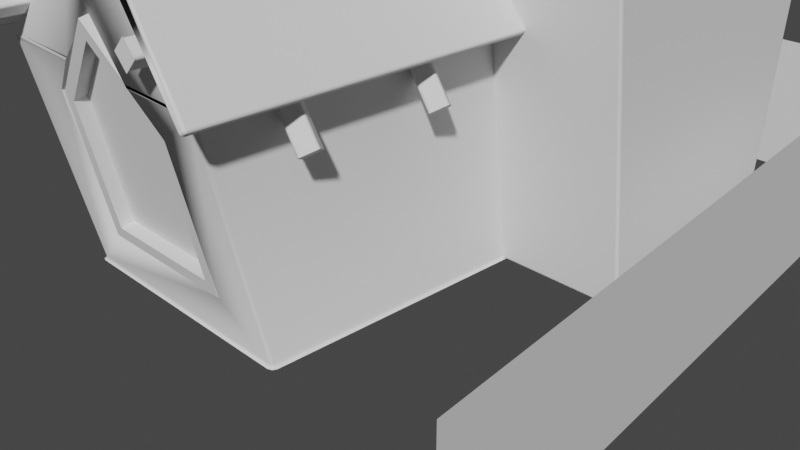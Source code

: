 # Source: halloween_spooky_house02.blend  (saved by Blender 3.1.7; exported with 4.5.12 LTS)
import bpy
from mathutils import Matrix  # noqa: F401  (used for matrix-valued properties, if any)

bpy.ops.wm.read_factory_settings(use_empty=True)
scene = bpy.context.scene
scene.name = 'Scene'

# ---- collections
col_collection = bpy.data.collections.new('Collection'); scene.collection.children.link(col_collection)

# ---- world
world_world = bpy.data.worlds.new('World'); scene.world = world_world
world_world.use_nodes = True; world_world.node_tree.nodes.clear()
_N = world_world.node_tree.nodes; _L = world_world.node_tree.links
n0 = _N.new('ShaderNodeOutputWorld'); n0.name = 'World Output'; n0.location = (300, 300)
n1 = _N.new('ShaderNodeBackground'); n1.name = 'Background'; n1.location = (10, 300)
n1.inputs[0].default_value = (0.05088, 0.05088, 0.05088, 1.0)
_L.new(n1.outputs[0], n0.inputs[0])
n0.is_active_output = True
world_world.color = (0.05088, 0.05088, 0.05088)
world_world.use_sun_shadow = False
world_world.sun_shadow_jitter_overblur = 0.0

# ---- cameras
cam_camera = bpy.data.cameras.new('Camera')
cam_camera.clip_end = 100.0
cam_camera.ortho_scale = 7.314

# ---- meshes
me_plane = bpy.data.meshes.new('Plane')
me_plane.from_pydata([(-1.283, -2.567, 0.03), (-1.313, -2.567, 0.0), (-1.253, -2.62, 0.0), (-1.253, -2.597, 0.02919), (-1.291, -2.567, 0.008787), (-1.279, -2.59, 0.008432), (-1.295, -2.605, 0.0), (-1.253, -2.601, 0.008548), (-1.274, -2.588, 0.02816), (1.253, -2.597, 0.02919), (1.253, -2.62, 0.0), (1.313, -2.567, 0.0), (1.283, -2.567, 0.03), (1.253, -2.601, 0.008548), (1.279, -2.59, 0.008432), (1.295, -2.605, 0.0), (1.291, -2.567, 0.008787), (1.274, -2.588, 0.02816), (-1.283, 2.567, 0.03), (-1.253, 2.597, 0.02919), (-1.253, 2.62, 0.0), (-1.313, 2.567, 0.0), (-1.274, 2.588, 0.02816), (-1.279, 2.59, 0.008432), (-1.253, 2.601, 0.008548), (-1.295, 2.605, 0.0), (-1.291, 2.567, 0.008787), (1.283, 2.567, 0.03), (1.313, 2.567, 0.0), (1.253, 2.62, 0.0), (1.253, 2.597, 0.02919), (1.291, 2.567, 0.008787), (1.279, 2.59, 0.008432), (1.295, 2.605, 0.0), (1.253, 2.601, 0.008548), (1.274, 2.588, 0.02816), (-1.283, -3.132, 2.279), (-1.283, -3.095, 2.249), (-1.253, -3.126, 2.249), (-1.283, -3.132, 2.279), (-1.283, -3.113, 2.264), (-1.278, -3.126, 2.268), (-1.274, -3.116, 2.248), (-1.268, -3.129, 2.264), (-1.283, -3.132, 2.279), (1.283, -3.132, 2.279), (1.253, -3.126, 2.249), (1.283, -3.095, 2.249), (1.283, -3.132, 2.279), (1.268, -3.129, 2.264), (1.278, -3.126, 2.268), (1.274, -3.116, 2.248), (1.283, -3.113, 2.264), (1.283, -3.132, 2.279), (-1.283, 3.132, 2.279), (-1.283, 3.132, 2.309), (-1.283, 3.169, 2.301), (-1.313, 3.139, 2.308), (-1.283, 3.132, 2.279), (-1.283, 3.132, 2.294), (-1.286, 3.138, 2.289), (-1.283, 3.159, 2.306), (-1.291, 3.148, 2.306), (-1.298, 3.136, 2.293), (-1.283, 3.132, 2.279), (1.283, 3.132, 2.279), (1.283, 3.095, 2.249), (1.253, 3.126, 2.249), (1.283, 3.132, 2.279), (1.283, 3.113, 2.264), (1.278, 3.126, 2.268), (1.274, 3.116, 2.248), (1.268, 3.129, 2.264), (1.283, 3.132, 2.279), (-1.283, -3.102, 2.279), (-1.283, -3.132, 2.279), (-1.283, -3.132, 2.279), (-1.225, -3.132, 2.309), (-1.265, -3.102, 2.303), (-1.283, -3.117, 2.279), (-1.274, -3.126, 2.286), (-1.283, -3.132, 2.279), (-1.254, -3.132, 2.294), (-1.25, -3.124, 2.31), (-1.274, -3.102, 2.291), (1.283, -3.132, 2.249), (1.324, -3.132, 2.271), (1.3, -3.162, 2.254), (1.283, -3.102, 2.279), (1.283, -3.132, 2.279), (1.283, -3.132, 2.279), (1.32, -3.132, 2.256), (1.289, -3.132, 2.272), (1.307, -3.141, 2.259), (1.291, -3.132, 2.266), (1.283, -3.117, 2.279), (1.283, -3.132, 2.279), (1.283, -3.132, 2.264), (-1.283, 3.102, 2.279), (-1.283, 3.132, 2.279), (-1.283, 3.132, 2.279), (-1.225, 3.132, 2.309), (-1.249, 3.162, 2.326), (-1.3, 3.102, 2.254), (-1.283, 3.117, 2.279), (-1.276, 3.13, 2.283), (-1.283, 3.132, 2.279), (-1.254, 3.132, 2.294), (-1.242, 3.141, 2.321), (-1.285, 3.145, 2.275), (-1.291, 3.102, 2.266), (1.283, 3.102, 2.279), (1.3, 3.102, 2.254), (1.249, 3.162, 2.326), (1.225, 3.132, 2.309), (1.283, 3.132, 2.279), (1.283, 3.132, 2.279), (1.291, 3.102, 2.266), (1.276, 3.13, 2.283), (1.285, 3.145, 2.275), (1.242, 3.141, 2.321), (1.254, 3.132, 2.294), (1.283, 3.132, 2.279), (1.283, 3.117, 2.279), (-0.01729, -3.102, 4.073), (0.0, -3.132, 4.046), (0.01729, -3.102, 4.073), (-0.01222, -3.124, 4.064), (-9.313e-10, -3.12, 4.076), (0.01222, -3.124, 4.064), (-1.863e-09, -3.102, 4.084), (-0.01729, 3.102, 4.073), (0.01729, 3.102, 4.073), (0.04181, 3.132, 4.09), (-0.04181, 3.132, 4.09), (9.313e-10, 3.102, 4.083), (8.303e-10, 3.124, 4.09), (0.02447, 3.124, 4.078), (0.0, 3.132, 4.115), (-0.02447, 3.124, 4.078), (-1.174, 2.475, 0.1461), (-1.204, 2.475, 0.1161), (-1.144, 2.529, 0.1161), (-1.144, 2.505, 0.1453), (-1.183, 2.475, 0.1249), (-1.171, 2.498, 0.1245), (-1.187, 2.513, 0.1161), (-1.144, 2.509, 0.1247), (-1.165, 2.496, 0.1444), (-1.174, -2.535, 0.1388), (-1.174, -2.469, 0.08609), (-1.144, -2.469, 0.1161), (-1.144, -2.505, 0.1453), (-1.174, -2.51, 0.1015), (-1.165, -2.497, 0.1187), (-1.165, -2.469, 0.1073), (-1.144, -2.492, 0.1247), (-1.165, -2.514, 0.1435), (1.144, -2.505, 0.1453), (1.144, -2.469, 0.1161), (1.174, -2.469, 0.08609), (1.174, -2.535, 0.1388), (1.144, -2.492, 0.1247), (1.165, -2.497, 0.1187), (1.165, -2.469, 0.1073), (1.174, -2.51, 0.1015), (1.165, -2.514, 0.1435), (1.174, 2.475, 0.1461), (1.144, 2.505, 0.1453), (1.144, 2.529, 0.1161), (1.204, 2.475, 0.1161), (1.165, 2.496, 0.1444), (1.171, 2.498, 0.1245), (1.144, 2.509, 0.1247), (1.187, 2.513, 0.1161), (1.183, 2.475, 0.1249), (-1.193, 2.953, 2.303), (-1.164, 2.959, 2.281), (-1.134, 2.99, 2.282), (-1.134, 3.021, 2.328), (-1.216, 3.003, 2.315), (-1.172, 2.956, 2.3), (-1.166, 2.99, 2.306), (-1.155, 2.981, 2.28), (-1.134, 3.002, 2.307), (-1.173, 3.016, 2.324), (-1.204, 2.979, 2.306), (-1.18, -3.022, 2.306), (-1.135, -3.034, 2.319), (-1.164, -3.034, 2.341), (-1.134, -2.99, 2.282), (-1.157, -2.972, 2.294), (-1.148, -3.033, 2.315), (-1.158, -3.006, 2.31), (-1.155, -3.034, 2.322), (-1.155, -3.006, 2.313), (-1.145, -2.987, 2.297), (-1.169, -2.996, 2.304), (1.157, -2.972, 2.294), (1.134, -2.99, 2.282), (1.164, -3.019, 2.275), (1.164, -3.04, 2.341), (1.135, -3.04, 2.319), (1.145, -2.987, 2.297), (1.157, -3.007, 2.307), (1.155, -2.999, 2.28), (1.164, -3.032, 2.322), (1.155, -3.04, 2.322), (1.146, -3.005, 2.31), (1.193, 2.953, 2.303), (1.216, 3.003, 2.315), (1.134, 3.021, 2.328), (1.134, 2.99, 2.282), (1.164, 2.959, 2.281), (1.204, 2.979, 2.306), (1.166, 2.99, 2.306), (1.173, 3.016, 2.324), (1.134, 3.002, 2.307), (1.155, 2.981, 2.28), (1.172, 2.956, 2.3), (-1.283, 2.949, 2.279), (-1.254, 2.929, 2.287), (-1.277, 2.979, 2.299), (-1.225, 2.924, 2.262), (-1.225, 2.949, 2.309), (-1.265, 2.979, 2.303), (-1.268, 2.939, 2.283), (-1.27, 2.95, 2.284), (-1.265, 2.955, 2.289), (-1.318, 2.942, 2.274), (-1.225, 2.942, 2.283), (-1.25, 2.958, 2.31), (-1.274, 2.964, 2.291), (-1.283, -2.949, 2.279), (-1.265, -2.979, 2.303), (-1.29, -2.949, 2.32), (-1.413, -2.949, 2.249), (-1.413, -2.924, 2.262), (-1.254, -2.929, 2.287), (-1.274, -2.964, 2.291), (-1.303, -2.948, 2.281), (-1.272, -2.958, 2.308), (-1.347, -2.949, 2.27), (-1.413, -2.942, 2.265), (-1.333, -2.928, 2.27), (-1.268, -2.939, 2.283), (1.225, -2.949, 2.309), (1.152, -2.974, 2.296), (1.175, -3.024, 2.308), (1.311, -2.949, 2.271), (1.283, -2.949, 2.279), (1.3, -2.919, 2.254), (1.188, -2.956, 2.292), (1.261, -2.955, 2.282), (1.164, -2.998, 2.305), (1.272, -2.979, 2.282), (1.297, -2.949, 2.275), (1.291, -2.934, 2.266), (1.267, -2.94, 2.285), (1.283, 2.949, 2.279), (1.265, 2.979, 2.303), (1.225, 2.949, 2.309), (1.225, 2.924, 2.262), (1.277, 2.979, 2.299), (1.254, 2.929, 2.287), (1.274, 2.964, 2.291), (1.27, 2.95, 2.284), (1.25, 2.958, 2.31), (1.225, 2.942, 2.283), (1.318, 2.942, 2.274), (1.265, 2.955, 2.289), (1.268, 2.939, 2.283), (-0.01729, -2.979, 4.073), (0.01729, -2.979, 4.073), (0.04181, -2.949, 4.09), (-0.04181, -2.949, 4.09), (9.313e-10, -2.979, 4.083), (6.68e-09, -2.958, 4.09), (0.02447, -2.958, 4.078), (0.0, -2.949, 4.115), (-0.02447, -2.958, 4.078), (-0.01729, 2.979, 4.073), (0.0, 2.949, 4.046), (0.01729, 2.979, 4.073), (-0.01222, 2.958, 4.064), (-9.313e-10, 2.962, 4.076), (0.01222, 2.958, 4.064), (-1.863e-09, 2.979, 4.084)], [], [(12, 27, 66, 47), (68, 115, 100, 58), (30, 19, 57, 67), (3, 9, 46, 38), (54, 99, 75, 36), (1, 6, 2, 10, 15, 11, 28, 33, 29, 20, 25, 21), (39, 76, 90, 45), (74, 233, 220, 98), (48, 89, 116, 65), (102, 109, 103, 225, 281, 131), (124, 272, 234, 78), (152, 158, 199, 190), (261, 282, 224), (176, 221, 238, 187, 192, 188), (168, 212, 178, 143), (151, 141, 146, 142, 169, 174, 170, 159), (160, 165, 161, 200, 206, 201, 213, 167), (210, 216, 211, 179, 185, 180, 222, 229, 223, 262, 269, 263), (191, 198, 247, 237), (202, 248, 255, 249, 264, 209), (235, 242, 236, 246, 274, 279, 275), (140, 177, 189, 149, 153, 150), (111, 88, 250, 259), (87, 251, 273, 126), (114, 133, 138, 134, 101), (77, 85, 91, 86, 125), (132, 283, 260, 112, 119, 113), (0, 4, 5, 8), (1, 6, 5, 4), (2, 7, 5, 6), (3, 8, 5, 7), (9, 13, 14, 17), (10, 15, 14, 13), (11, 16, 14, 15), (12, 17, 14, 16), (18, 22, 23, 26), (19, 24, 23, 22), (20, 25, 23, 24), (21, 26, 23, 25), (27, 31, 32, 35), (28, 33, 32, 31), (29, 34, 32, 33), (30, 35, 32, 34), (36, 40, 41, 44), (37, 42, 41, 40), (38, 43, 41, 42), (39, 44, 41, 43), (45, 49, 50, 53), (46, 51, 50, 49), (47, 52, 50, 51), (48, 53, 50, 52), (54, 59, 60, 64), (55, 61, 60, 59), (56, 62, 60, 61), (57, 63, 60, 62), (58, 64, 60, 63), (65, 69, 70, 73), (66, 71, 70, 69), (67, 72, 70, 71), (68, 73, 70, 72), (74, 79, 80, 84), (75, 81, 80, 79), (76, 82, 80, 81), (77, 83, 80, 82), (78, 84, 80, 83), (85, 91, 92, 97), (86, 93, 92, 91), (87, 94, 92, 93), (88, 95, 92, 94), (89, 96, 92, 95), (90, 97, 92, 96), (98, 104, 105, 110), (99, 106, 105, 104), (100, 107, 105, 106), (101, 108, 105, 107), (102, 109, 105, 108), (103, 110, 105, 109), (111, 117, 118, 123), (112, 119, 118, 117), (113, 120, 118, 119), (114, 121, 118, 120), (115, 122, 118, 121), (116, 123, 118, 122), (124, 127, 128, 130), (125, 129, 128, 127), (126, 130, 128, 129), (131, 135, 136, 139), (132, 137, 136, 135), (133, 138, 136, 137), (134, 139, 136, 138), (140, 144, 145, 148), (141, 146, 145, 144), (142, 147, 145, 146), (143, 148, 145, 147), (149, 153, 154, 157), (150, 155, 154, 153), (151, 156, 154, 155), (152, 157, 154, 156), (158, 162, 163, 166), (159, 164, 163, 162), (160, 165, 163, 164), (161, 166, 163, 165), (167, 171, 172, 175), (168, 173, 172, 171), (169, 174, 172, 173), (170, 175, 172, 174), (176, 181, 182, 186), (177, 183, 182, 181), (178, 184, 182, 183), (179, 185, 182, 184), (180, 186, 182, 185), (187, 192, 193, 197), (188, 194, 193, 192), (189, 195, 193, 194), (190, 196, 193, 195), (191, 197, 193, 196), (198, 203, 204, 208), (199, 205, 204, 203), (200, 206, 204, 205), (201, 207, 204, 206), (202, 208, 204, 207), (209, 214, 215, 219), (210, 216, 215, 214), (211, 217, 215, 216), (212, 218, 215, 217), (213, 219, 215, 218), (220, 226, 227, 232), (221, 228, 227, 226), (222, 229, 227, 228), (223, 230, 227, 229), (224, 231, 227, 230), (225, 232, 227, 231), (233, 239, 240, 245), (234, 241, 240, 239), (235, 242, 240, 241), (236, 243, 240, 242), (237, 244, 240, 243), (238, 245, 240, 244), (246, 252, 253, 258), (247, 254, 253, 252), (248, 255, 253, 254), (249, 256, 253, 255), (250, 257, 253, 256), (251, 258, 253, 257), (259, 265, 266, 271), (260, 267, 266, 265), (261, 268, 266, 267), (262, 269, 266, 268), (263, 270, 266, 269), (264, 271, 266, 270), (272, 276, 277, 280), (273, 278, 277, 276), (274, 279, 277, 278), (275, 280, 277, 279), (281, 284, 285, 287), (282, 286, 285, 284), (283, 287, 285, 286), (21, 1, 4, 26), (26, 4, 0, 18), (2, 10, 13, 7), (7, 13, 9, 3), (11, 28, 31, 16), (16, 31, 27, 12), (29, 20, 24, 34), (34, 24, 19, 30), (54, 37, 40, 59), (59, 40, 36, 55), (38, 46, 49, 43), (43, 49, 45, 39), (47, 66, 69, 52), (52, 69, 65, 48), (67, 58, 63, 72), (72, 63, 57, 68), (30, 67, 71, 35), (35, 71, 66, 27), (46, 9, 17, 51), (51, 17, 12, 47), (3, 38, 42, 8), (8, 42, 37, 0), (56, 19, 22, 62), (62, 22, 18, 57), (98, 75, 79, 104), (104, 79, 74, 99), (76, 85, 97, 82), (82, 97, 90, 77), (88, 111, 123, 95), (95, 123, 116, 89), (114, 101, 107, 121), (121, 107, 100, 115), (68, 116, 122, 73), (73, 122, 115, 65), (89, 45, 53, 96), (96, 53, 48, 90), (39, 76, 81, 44), (44, 81, 75, 36), (99, 54, 64, 106), (106, 64, 58, 100), (77, 125, 127, 83), (83, 127, 124, 78), (134, 102, 108, 139), (139, 108, 101, 131), (132, 114, 120, 137), (137, 120, 113, 133), (86, 126, 129, 93), (93, 129, 125, 87), (140, 151, 155, 144), (144, 155, 150, 141), (151, 159, 162, 156), (156, 162, 158, 152), (159, 167, 175, 164), (164, 175, 170, 160), (168, 143, 147, 173), (173, 147, 142, 169), (176, 189, 194, 181), (181, 194, 188, 177), (190, 199, 203, 196), (196, 203, 198, 191), (201, 209, 219, 207), (207, 219, 213, 202), (211, 179, 184, 217), (217, 184, 178, 212), (167, 213, 218, 171), (171, 218, 212, 168), (199, 158, 166, 205), (205, 166, 161, 200), (152, 190, 195, 157), (157, 195, 189, 149), (177, 140, 148, 183), (183, 148, 143, 178), (220, 233, 245, 226), (226, 245, 238, 221), (236, 247, 252, 243), (243, 252, 246, 237), (249, 259, 271, 256), (256, 271, 264, 250), (261, 224, 230, 268), (268, 230, 223, 262), (209, 264, 270, 214), (214, 270, 263, 210), (247, 198, 208, 254), (254, 208, 202, 248), (191, 238, 244, 197), (197, 244, 237, 187), (221, 176, 186, 228), (228, 186, 180, 222), (234, 272, 280, 241), (241, 280, 275, 235), (281, 225, 231, 284), (284, 231, 224, 282), (282, 261, 267, 286), (286, 267, 260, 283), (251, 274, 278, 258), (258, 278, 273, 246), (111, 260, 265, 117), (117, 265, 259, 112), (283, 132, 135, 287), (287, 135, 131, 281), (78, 234, 239, 84), (84, 239, 233, 74), (272, 124, 130, 276), (276, 130, 126, 273), (87, 251, 257, 94), (94, 257, 250, 88), (103, 220, 232, 110), (110, 232, 225, 98), (18, 0, 37, 55, 61, 56)])
me_plane.polygons.foreach_set('use_smooth', [True] * 266)
_uv = me_plane.uv_layers.new(name='UVMap')
_uv.uv.foreach_set('vector', [1.0, 0.005615, 1.0, 0.9944, 1.0, 0.9949, 1.0, 0.005093, 1.0, 1.0, 1.0, 1.0, 0.0, 1.0, 0.0, 1.0, 0.9883, 1.0, 0.0117, 1.0, -0.0117, 1.0, 0.9883, 1.0, 0.0117, 0.0, 0.9883, 0.0, 0.9883, 0.0, 0.0117, 0.0, 0.0, 1.0, 0.0, 1.0, 0.0, 0.0, 0.0, 0.0, -0.0117, 0.004575, -0.004875, -0.002734, 0.0117, -0.00579, 0.9883, -0.00579, 1.005, -0.002734, 1.012, 0.004575, 1.012, 0.9954, 1.005, 1.003, 0.9883, 1.006, 0.0117, 1.006, -0.004875, 1.003, -0.0117, 0.9954, 0.0, 0.0, 0.0, 0.0, 1.0, 0.0, 1.0, 0.0, 0.0, 0.004789, 0.0, 0.02926, 0.0, 0.9707, 0.0, 0.9952, 1.0, 0.0, 1.0, 0.0, 1.0, 1.0, 1.0, 1.0, 0.026, 1.0, -0.002093, 1.0, -0.01348, 1.0, 0.01348, 1.0, 0.9865, 1.0, 0.9865, 1.0, 0.0, 0.0, 0.0, 0.0, 0.0, 0.0, 0.0, 0.0, 0.0128, 0.0, 0.9872, 0.0, 0.9871, 0.0, 0.01287, 0.0, 0.9857, 1.0, 0.9857, 1.0, 0.0308, 1.0, 0.0, 0.9946, 0.0, 0.9946, 0.0, 0.005408, 0.0, -0.005419, 0.0, -0.005186, 0.0, -0.004505, 0.9872, 1.0, 0.9871, 1.0, 0.01287, 1.0, 0.0128, 1.0, 0.01277, 0.006003, -0.01277, 0.9952, -0.005307, 1.003, 0.01283, 1.006, 0.9872, 1.006, 1.005, 1.003, 1.013, 0.9952, 0.9872, 0.006003, 1.0, 0.005357, 1.0, -0.002309, 1.0, -0.005452, 1.0, -0.005593, 1.0, -0.00645, 1.0, -0.007689, 1.0, 0.9947, 1.0, 0.9942, 1.027, 1.0, 1.022, 1.0, 1.01, 1.0, -0.01014, 1.0, -0.02203, 1.0, -0.0268, 1.0, -0.02708, 1.0, -0.008676, 1.0, 0.04608, 1.0, 0.9539, 1.0, 1.009, 1.0, 1.027, 1.0, 0.02719, 0.0, 0.9728, 0.0, 0.9727, 0.0, -0.03404, 0.0, 1.0, -0.005551, 1.0, -0.005427, 1.0, -0.004359, 1.0, -0.001846, 1.0, 0.9946, 1.0, 0.9946, -0.01431, 0.0, -0.02268, 0.0, -0.04281, 0.0, 0.9692, 0.0, 0.01829, 0.0, -0.004763, 0.0, -0.01431, 0.0, 0.0, 0.9942, 0.0, 0.9947, 0.0, -0.00652, 0.0, -0.005452, 0.0, -0.002309, 0.0, 0.005357, 1.0, 1.0, 1.0, 0.004789, 1.0, 0.02926, 1.0, 1.0, 1.013, 0.0, 1.013, 0.0, 0.01348, 0.0, 0.01348, 0.0, 0.9857, 1.0, 1.014, 1.0, 1.005, 1.0, 0.9817, 1.0, 0.0308, 1.0, 0.01431, 0.0, 1.008, 0.0, 1.021, 0.0, 1.018, 0.0, 0.01431, 0.0, 1.0, 1.0, 1.0, 1.0, 1.0, 1.0, 1.0, 1.0, 1.0, 1.0, 1.0, 1.0, 0.0, 0.005615, 0.0, 0.004575, 0.0, 0.0001164, 0.0, 0.0, 0.0, 0.004575, 0.0, -0.002333, 0.0, 0.0001164, 0.0, 0.004575, 0.0117, -0.00579, 0.0117, 0.0, 0.001399, 0.0, -0.004875, -0.002734, 0.0117, 0.0, 0.0, 0.0, 0.0, 0.0, 0.0117, 0.0, 0.9883, 0.0, 0.9883, 0.0, 0.9986, 0.0, 1.0, 0.0, 0.9883, 0.0, 1.005, 0.0, 0.9986, 0.0, 0.9883, 0.0, 1.012, 0.004575, 1.0, 0.004575, 1.0, 0.0001164, 1.005, -0.002734, 1.0, 0.005615, 1.0, 0.0, 1.0, 0.0, 1.0, 0.004575, 0.0, 0.9944, 0.0, 1.0, 0.0, 1.0, 0.0, 0.9954, 0.0117, 1.0, 0.0117, 1.0, 0.001399, 1.0, 0.0, 1.0, 0.0117, 1.0, -0.004875, 1.0, 0.001399, 1.0, 0.0117, 1.0, -0.0117, 0.9954, 0.0, 0.9954, 0.0, 0.9999, -0.004875, 1.003, 1.0, 0.9944, 1.0, 0.9954, 1.0, 0.9999, 1.0, 1.0, 1.0, 0.9954, 1.0, 1.002, 1.0, 0.9999, 1.0, 0.9954, 0.9883, 1.006, 0.9883, 1.0, 0.9986, 1.0, 1.005, 1.003, 0.9883, 1.0, 1.0, 1.0, 1.0, 1.0, 0.9883, 1.0, 0.0, 0.0, 0.0, 0.003031, 0.0, 0.001108, 0.0, 0.0, 0.0, 0.005093, 0.0, 0.0, 0.0, 0.0, 0.0, 0.003031, 0.0117, 0.0, 0.005848, 0.0, 0.001702, 0.0, 0.0, 0.0, 0.0, 0.0, 0.0, 0.0, 0.0, 0.0, 0.005848, 0.0, 1.0, 0.0, 0.9942, 0.0, 0.9983, 0.0, 1.0, 0.0, 0.9883, 0.0, 1.0, 0.0, 1.0, 0.0, 0.9942, 0.0, 1.0, 0.005093, 1.0, 0.003031, 1.0, 0.001108, 1.0, 0.0, 1.0, 0.0, 1.0, 0.0, 1.0, 0.0, 1.0, 0.003031, 0.0, 1.0, 0.0, 1.0, 0.0, 1.0, 0.0, 1.0, 0.0, 0.0, 0.0, 0.0, 0.0, 1.0, 0.0, 1.0, 0.0, 1.006, 0.0, 1.0, 0.0, 1.0, 0.0, 1.004, -0.0117, 1.0, 0.0, 1.0, 0.0, 1.0, 0.0, 1.0, 0.0, 1.0, 0.0, 1.0, 0.0, 1.0, 0.0, 1.0, 1.0, 1.0, 1.0, 0.997, 1.0, 0.9989, 1.0, 1.0, 1.0, 0.9949, 1.0, 1.0, 1.0, 1.0, 1.0, 0.997, 0.9883, 1.0, 0.9942, 1.0, 0.9983, 1.0, 1.0, 1.0, 1.0, 1.0, 1.0, 1.0, 1.0, 1.0, 0.9942, 1.0, 0.0, 0.004789, 0.0, 0.002394, 0.0, 0.001112, 0.0, 0.004789, 0.0, 0.0, 0.0, 0.0, 0.0, 0.0, 0.0, 0.002394, 0.0, 0.0, 0.01128, 0.0, 0.003486, 0.0, 0.0, 0.0, 0.01431, 0.0, 0.0, 0.0, 0.0, 0.0, 0.01128, 0.0, 0.0, 0.0, 0.0, 0.0, 0.0, 0.0, 0.0, 0.0, 0.0, 0.0, 0.0, 0.0, 1.0, 0.0, 1.0, 0.0, 1.018, 0.0, 1.0, 0.0, 1.0, 0.0, 1.021, 0.0, 1.013, 0.0, 1.0, 0.0, 1.0, 0.0, 1.0, 0.0, 1.0, 0.004789, 1.0, 0.002394, 1.0, 5.239e-05, 1.0, 0.0, 1.0, 0.0, 1.0, 0.0, 1.0, 0.0, 1.0, 0.002394, 1.0, 0.0, 1.0, 0.0, 1.0, 0.0, 1.0, 0.0, 0.0, 0.9952, 0.0, 0.9976, 0.0, 0.9996, 0.0, 0.9952, 0.0, 1.0, 0.0, 1.0, 0.0, 1.0, 0.0, 0.9976, 0.0, 1.0, 0.01128, 1.0, 0.002421, 1.0, 0.0, 1.0, 0.0308, 1.0, 0.026, 1.0, 0.003232, 1.0, 0.01128, 1.0, 0.026, 1.0, -0.002093, 1.0, 0.003232, 1.0, 0.026, 1.0, -0.01348, 1.0, 0.0, 1.0, 0.0, 1.0, -0.002093, 1.0, 1.0, 1.0, 1.0, 1.0, 1.0, 1.0, 1.0, 1.0, 1.0, 4.337e+05, 2.0, 5.792e+05, 1.0, 1.0, 1.0, 1.0, 1.0, 1.0, 1.0, 1.0, 1.0, 1.0, 1.0, 1.0, 0.9857, 1.0, 0.9887, 1.0, 0.9976, 1.0, 1.0, 1.0, 1.0, 1.0, 1.0, 1.0, 1.0, 1.0, 0.9887, 1.0, 1.0, 1.0, 1.0, 0.9976, 1.0, 0.9996, 1.0, 1.0, 0.0, 0.0, 0.0, 0.0, 0.002615, 0.0, 0.0, 0.0, 0.01431, 0.0, 0.01536, 0.0, 0.002615, 0.0, 0.0, 0.0, 0.01348, 0.0, 0.0, 0.0, 0.002615, 0.0, 0.01536, 0.0, 0.9865, 1.0, 1.0, 1.0, 1.0, 1.0, 0.9865, 1.0, 1.0, 1.0, 1.0, 1.0, 1.0, 1.0, 1.0, 1.0, 1.0, 1.0, 1.0, 1.0, 1.0, 1.0, 1.0, 1.0, 0.9817, 1.0, 0.9865, 1.0, 0.9973, 1.0, 1.005, 1.0, 0.0, 0.9942, 0.0, 0.9952, 0.0, 0.9999, 0.0, 1.0, 0.0, 0.9952, 0.0, 1.002, 0.0, 0.9999, 0.0, 0.9952, 0.01283, 1.006, 0.01283, 1.0, 0.001556, 1.0, -0.005307, 1.003, 0.0128, 1.0, 0.0, 1.0, 0.0, 1.0, 0.01283, 1.0, -1.361e-05, 0.0, -3.334e-05, 0.0, 0.0, 0.0, 0.0, 0.0, 0.0, 0.005357, 0.0, 0.006003, 0.0, 0.0004108, 0.0, -0.002309, 0.01277, 0.006003, 0.0128, 0.0, 0.003724, 0.0, 0.0, 0.006003, 0.0128, 0.0, 0.0, 0.0, 0.0, 0.0, 0.0128, 0.0, 0.9872, 0.0, 0.9872, 0.0, 0.9963, 0.0, 1.0, 0.0, 0.9872, 0.006003, 1.0, 0.006003, 1.0, 0.0004108, 0.9872, 0.0, 1.0, 0.006003, 1.0, -0.002333, 1.0, 0.0004108, 1.0, 0.006003, 1.0, -0.005452, 1.0, 0.0, 1.0, 0.0, 1.0, -0.002309, 1.0, 0.9942, 1.0, 1.0, 1.0, 1.0, 1.0, 0.9952, 0.9872, 1.0, 0.9872, 1.0, 0.9984, 1.0, 1.0, 1.0, 0.9872, 1.0, 1.005, 1.0, 0.9984, 1.0, 0.9872, 1.0, 1.013, 0.9952, 1.0, 0.9952, 1.0, 0.9999, 1.005, 1.003, 0.0, 0.9946, 0.0, 0.9932, 0.0, 0.9989, 0.0, 1.0, 0.0, 0.9947, 0.0, 1.0, 0.0, 1.0, 0.0, 0.9932, 0.01287, 1.0, 0.01283, 1.0, 0.0, 1.0, 0.0, 1.0, 0.01282, 1.0, -0.004038, 1.0, 0.0, 1.0, 0.01283, 1.0, -0.0268, 1.0, 0.0, 1.0, 0.0, 1.0, -0.02203, 1.0, -0.02108, 0.0, -0.01831, 0.0, 0.0, 0.0, 0.0, 0.0, 0.0, -0.004505, 0.0, 0.0, 0.0, 0.0, 0.0, -0.005186, 0.0, -0.00652, 0.0, 0.0, 0.0, 0.0, 0.0, 0.0, 0.01287, 0.0, 0.007891, 0.0, 0.002516, 0.0, 0.0, 0.0, 0.02719, 0.0, 0.0, 0.0, 0.0, 0.0, 0.007891, 0.0, 0.9728, 0.0, 0.9921, 0.0, 0.9969, 0.0, 1.0, 0.0, 0.9871, 0.0, 1.0, 0.0, 1.0, 0.0, 0.9921, 0.0, 1.0, 0.0, 1.0, 0.0, 1.0, 0.0, 1.0, 0.0, 1.0, -0.007689, 1.0, 0.0, 1.0, 0.0, 1.0, -0.00645, 1.0, -0.005551, 1.0, 0.0, 1.0, 0.0, 1.0, 0.0, 1.0, 0.9946, 1.0, 1.0, 1.0, 1.0, 1.0, 0.9932, 1.0, 1.004, 1.0, 1.004, 1.0, 1.0, 1.0, 1.0, 1.01, 1.0, 0.9872, 1.0, 1.0, 1.0, 1.022, 1.0, 0.9871, 1.0, 1.0, 1.0, 1.0, 1.0, 0.9872, 1.0, 1.0, 0.9947, 1.0, 0.9932, 1.0, 0.9989, 1.0, 1.0, 0.0, 0.9707, 0.0, 0.9691, 0.0, 0.9707, 0.0, 0.9731, 0.0, 0.9946, 0.0, 1.0, 0.0, 1.0, 0.0, 0.9983, 0.0, 1.004, 0.0, 1.001, 0.0, 1.0, 0.0, 1.0, 0.04608, 1.0, 0.02256, 1.0, 0.004727, 1.0, -0.008676, 1.0, 0.0308, 1.0, 0.01974, 1.0, 0.005231, 1.0, 0.02256, 1.0, 0.01348, 1.0, 0.0, 1.0, 0.0, 1.0, 0.01974, 1.0, 0.0, 0.02926, 0.0, 0.02687, 0.0, 0.02926, 0.0, 0.03091, 0.0, 0.0, 0.0, 0.0, 0.0, 0.0, 0.0, 0.0, 0.0, 0.0, 0.0, 0.0, 0.0, 0.0, 0.0, 0.0, -0.04281, 0.0, 0.0, 0.0, 0.0, 0.0, -0.02268, 0.0, -0.03404, 0.0, 0.0, 0.0, 0.0, 0.0, 0.0, 0.0, 0.0, 0.005408, 0.0, 0.001745, 0.0, 0.0002475, 0.0, 0.0, 0.9692, 0.0, 0.9632, 0.0, 0.9914, 0.0, 0.9937, 0.0, 0.9727, 0.0, 1.0, 0.0, 1.0, 0.0, 0.9632, 0.0, 1.021, 0.0, 1.018, 0.0, 1.0, 0.0, 1.0, 0.0, 1.0, -0.001846, 1.0, 0.0, 1.0, 0.0, 1.0, -0.004359, 1.0, 0.02926, 1.0, 0.02926, 1.0, 0.02826, 1.0, 0.02926, 1.013, 0.0, 0.9937, 0.0, 0.993, 0.0, 1.0, 0.0, 1.0, 1.0, 1.0, 1.0, 1.0, 1.0, 1.0, 0.9691, 1.0, 1.0, 1.0, 1.0, 1.0, 1.0, 1.0, 1.0, 0.9857, 1.0, 0.9774, 1.0, 0.9953, 1.0, 1.0, 1.0, 0.9728, 1.0, 1.012, 1.0, 0.9953, 1.0, 0.9774, 1.0, 1.027, 1.0, 1.0, 1.0, 1.0, 1.0, 1.009, 1.0, 1.0, 0.9946, 1.0, 0.9983, 1.0, 1.0, 1.0, 1.0, 0.0, 0.0, 0.0, 0.0, 0.0, 0.0, 0.0, 0.0, 0.01348, 0.0, 0.01348, 0.0, 0.002732, 0.0, 0.0, 0.0, 0.01348, 0.0, -0.006363, 0.0, 0.002732, 0.0, 0.01348, 0.0, -0.01431, 0.0, 0.0, 0.0, 0.0, 0.0, -0.004763, 0.0, 0.9865, 1.0, 0.9846, 1.0, 0.9974, 1.0, 1.0, 1.0, 0.9857, 1.0, 1.0, 1.0, 0.9974, 1.0, 0.9846, 1.0, 1.0, 1.0, 1.0, 1.0, 0.9974, 1.0, 1.0, 1.0, -0.0117, 0.9954, -0.0117, 0.004575, 0.0, 0.004575, 0.0, 0.9954, 0.0, 0.9954, 0.0, 0.004575, 0.0, 0.005615, 0.0, 0.9944, 0.0117, -0.00579, 0.9883, -0.00579, 0.9883, 0.0, 0.0117, 0.0, 0.0117, 0.0, 0.9883, 0.0, 0.9883, 0.0, 0.0117, 0.0, 1.012, 0.004575, 1.012, 0.9954, 1.0, 0.9954, 1.0, 0.004575, 1.0, 0.004575, 1.0, 0.9954, 1.0, 0.9944, 1.0, 0.005615, 0.9883, 1.006, 0.0117, 1.006, 0.0117, 1.0, 0.9883, 1.0, 0.9883, 1.0, 0.0117, 1.0, 0.0117, 1.0, 0.9883, 1.0, 0.0, 1.0, 0.0, 0.0, 0.0, 0.003031, 0.0, 1.0, 0.0, 1.0, 0.0, 0.003031, 0.0, 0.0, 0.0, 0.9995, 0.0117, 0.0, 0.9883, 0.0, 0.9942, 0.0, 0.005848, 0.0, 0.005848, 0.0, 0.9942, 0.0, 1.0, 0.0, 0.0, 0.0, 1.0, 0.005093, 1.0, 0.9949, 1.0, 0.997, 1.0, 0.003031, 1.0, 0.003031, 1.0, 0.997, 1.0, 1.0, 1.0, 0.0, 0.9883, 1.0, 0.0, 1.0, 0.0, 1.0, 0.9942, 1.0, 0.9942, 1.0, 0.0, 1.0, 0.0, 0.0, 1.0, 1.0, 0.9883, 1.0, 0.9883, 1.0, 1.0, 1.0, 1.0, 1.0, 1.0, 1.0, 1.0, 1.0, 1.0, 0.9949, 1.0, 0.9944, 0.9883, 0.0, 0.9883, 0.0, 1.0, 0.0, 1.0, 0.0, 1.0, 0.0, 1.0, 0.0, 1.0, 0.005615, 1.0, 0.005093, 0.0117, 0.0, 0.0117, 0.0, 0.0, 0.0, 0.0, 0.0, 0.0, 0.0, 0.0, 0.0, 0.0, 0.005093, 0.0, 0.005615, 0.0, 1.006, 0.0, 1.0, 0.0, 1.0, 0.0, 1.0, 0.0, 1.0, 0.0, 1.0, 0.0, 1.0, -0.0117, 1.0, 0.0, 0.9952, 0.0, 0.0, 0.0, 0.002394, 0.0, 0.9976, 0.0, 0.9976, 0.0, 0.002394, 0.0, 0.004789, 0.0, 1.0, 0.0, 0.0, 0.0, 0.0, 1.0, 0.0, 0.01128, 0.0, 0.01128, 0.0, 1.0, 0.0, 1.0, 0.0, 0.01431, 0.0, 1.0, 0.004789, 1.0, 1.0, 1.0, 0.9988, 1.0, 0.002394, 1.0, 0.002394, 1.0, 0.9988, 1.0, 1.0, 1.0, 0.0, 0.9857, 1.0, 0.0308, 1.0, 0.01128, 1.0, 0.9887, 1.0, 0.9887, 1.0, 0.01128, 1.0, 0.0, 1.0, 1.0, 1.0, 1.0, 1.0, 1.0, 1.0, 1.0, 1.0, 1.0, 1.0, 1.0, 1.0, 1.0, 1.0, 1.0, 1.0, 1.0, 1.0, 1.0, 0.0, 1.0, 0.0, 1.0, 0.0, 1.0, 0.0, 1.0, 0.0, 1.0, 0.0, 1.0, 0.0, 1.0, 0.0, 0.0, 0.0, 0.0, 0.0, 0.0, 0.0, 0.0, 0.0, 0.0, 0.0, 0.0, 0.0, 0.0, 0.0, 0.0, 0.0, 0.0, 1.0, 0.0, 1.0, 0.0, 1.0, 0.0, 1.0, 0.0, 1.0, 0.0, 1.0, 0.0, 1.0, 0.0, 1.0, 0.01431, 0.0, 0.01431, 0.0, 0.0, 0.0, 0.0, 0.0, 0.0, 0.0, 0.0, 0.0, 0.0, 0.0, 0.0, 0.0, 0.9817, 1.0, 0.026, 1.0, 0.026, 1.0, 0.9865, 1.0, 0.9865, 1.0, 0.026, 1.0, 0.026, 1.0, 0.9865, 1.0, 1.0, 1.0, 1.0, 1.0, 1.0, 1.0, 1.0, 1.0, 1.0, 1.0, 1.0, 1.0, 1.0, 1.0, 1.014, 1.0, 1.018, 0.0, 0.01348, 0.0, 0.01536, 0.0, 1.0, 0.0, 1.0, 0.0, 0.01536, 0.0, 0.01912, 0.0, 1.013, 0.0, 0.0, 0.9942, 0.0, 0.006007, 0.0, 0.006003, 0.0, 0.9952, 0.0, 0.9952, 0.0, 0.006003, -6.147e-05, 0.006003, -0.01277, 0.9952, 0.01277, 0.006003, 0.9872, 0.006003, 0.9872, 0.0, 0.0128, 0.0, 0.0128, 0.0, 0.9872, 0.0, 0.9872, 0.0, 0.0128, 0.0, 0.9872, 0.006003, 0.9999, 0.9952, 1.0, 0.9952, 1.0, 0.006003, 1.0, 0.006003, 1.0, 0.9952, 1.0, 0.9952, 1.0, 0.005357, 0.9872, 1.0, 0.0128, 1.0, 0.01283, 1.0, 0.9872, 1.0, 0.9872, 1.0, 0.01283, 1.0, 0.01283, 1.006, 0.9872, 1.006, 0.0, 0.9946, 0.0, -0.005865, 0.0, 0.0, 0.0, 0.9932, 0.0, 0.9932, 0.0, 0.0, 0.0, -0.007004, 0.0, 0.9947, 0.01287, 0.0, 0.9871, 0.0, 0.9921, 0.0, 0.007891, 0.0, 0.007891, 0.0, 0.9921, 0.0, 0.9728, 0.0, 0.02719, 0.0, 1.0, -0.007689, 1.0, 0.9929, 1.0, 0.9932, 1.0, 0.0, 1.0, 0.0, 1.0, 0.9932, 1.0, 0.9942, 1.0, -0.005551, 1.01, 1.0, -0.01014, 1.0, 0.01283, 1.0, 0.9872, 1.0, 0.9872, 1.0, 0.01283, 1.0, 0.01287, 1.0, 0.9871, 1.0, 1.0, 0.9942, 1.0, 0.9947, 1.0, 1.0, 1.0, 1.0, 1.0, 1.0, 1.0, 1.0, 0.9871, 1.0, 0.9872, 1.0, 0.9871, 0.0, 0.9872, 0.0, 1.0, 0.0, 1.0, 0.0, 1.0, 0.0, 1.0, 0.0, 1.0, -0.005452, 1.0, -0.005593, 0.0128, 0.0, 0.01287, 0.0, 0.0, 0.0, 0.0, 0.0, 0.0, 0.0, 0.0, 0.0, 0.0, -0.00652, 0.0, -0.005452, 0.0, 0.9947, 0.0, 0.9942, 0.0, 1.0, 0.0, 1.0, 0.0, 1.0, 0.0, 1.0, 0.0128, 1.0, 0.01287, 1.0, 0.0, 0.9707, 0.0, 0.02926, 0.0, 0.01633, 0.0, 0.9837, 0.0, 0.9837, 0.0, 0.01633, 0.0, 0.005408, 0.0, 0.9946, -0.04281, 0.0, 0.9443, 0.0, 0.9632, 0.0, 0.0, 0.0, 0.0, 0.0, 0.9632, 0.0, 0.991, 0.0, -0.03404, 0.0, 1.0, -0.001846, 1.0, 1.0, 1.0, 0.9983, 1.0, 0.0, 1.0, 0.02926, 1.0, 0.9691, 2.0, -4.119e+05, 1.0, 0.02926, 0.9857, 1.0, 0.0308, 1.0, 0.02256, 1.0, 0.9774, 1.0, 0.9774, 1.0, 0.02256, 1.0, 0.04608, 1.0, 0.9539, 1.0, 1.0, 0.9946, 1.0, 0.9946, 1.0, 1.0, 1.0, 1.0, 1.0, 1.0, 1.0, 1.0, 1.027, 1.0, 1.027, 1.0, 0.9727, 0.0, 0.9728, 0.0, 1.0, 0.0, 1.0, 0.0, 1.0, 0.0, 1.0, 0.0, 1.0, -0.005551, 1.0, -0.005427, 0.02719, 0.0, 0.02128, 0.0, 0.0, 0.0, 0.0, 0.0, 0.0, 0.0, 0.0, 0.0, 0.0, -0.003589, 0.0, -0.005419, 0.0, 0.9946, 0.0, 0.9946, 0.0, 1.0, 0.0, 1.0, 0.0, 1.0, 0.0, 1.0, -0.0268, 1.0, -0.02708, 1.0, 0.0, 0.0, 0.0, 0.0, 0.0, 0.0, 0.0, 0.0, 0.0, 0.0, 0.0, 0.0, -0.01431, 0.0, -0.01431, 0.0, 0.9865, 1.0, 0.01348, 1.0, 0.01974, 1.0, 0.9846, 1.0, 0.9846, 1.0, 0.01974, 1.0, 0.0308, 1.0, 0.9857, 1.0, 0.9857, 1.0, 0.9857, 1.0, 1.0, 1.0, 1.0, 1.0, 1.0, 1.0, 1.0, 1.0, 1.0, 1.0, 1.0, 1.0, 1.013, 0.0, 0.01348, 0.0, 0.01348, 0.0, 0.9937, 0.0, 0.9937, 0.0, 0.01348, 0.0, 0.01348, 0.0, 0.9692, 0.0, 1.0, 1.0, 2.0, -8.398e+05, 1.0, 1.0, 1.0, 1.0, 1.0, 1.0, 1.0, 1.0, 1.0, 1.0, 1.0, 1.0, 1.0, 1.0, 1.0, 1.0, 1.0, 1.0, 1.0, 1.0, 1.0, 1.0, 1.0, 1.0, 0.9865, 1.0, 0.9865, 1.0, 0.0, 0.0, 0.0, 0.0, 0.0, 0.01344, 0.0, 0.002394, 0.0, 0.002394, 0.0, 0.01344, 0.0, 0.02926, 0.0, 0.004789, 0.0, 0.0, 0.0, 0.0, 0.0, 0.0, 0.0, 0.0, 0.0, 0.0, 0.0, 0.0, 0.01348, 0.0, 0.01348, 0.0, 1.013, 0.0, 1.013, 0.0, 1.0, 0.0, 1.0, 0.0, 1.0, 0.0, 1.0, 0.02926, 1.0, 0.02926, 1.0, 0.004789, -0.01348, 1.0, 0.0, 1.0, 0.0, 0.9866, 0.0, 0.9976, 0.0, 0.9976, 0.0, 0.9866, 0.0, -3.133e+05, 0.0, 0.9952, 0.0, 0.9944, 0.0, 0.005615, 0.0, 0.005093, 0.0, 0.9995, 0.0, 1.004, 0.0, 1.006])
me_plane.use_remesh_fix_poles = True
me_plane.use_remesh_preserve_attributes = False
me_plane.update()
me_plane_001 = bpy.data.meshes.new('Plane.001')
me_plane_001.from_pydata([(-0.01696, 0.1319, 0.0), (1.983, 0.1319, 0.0), (-0.01696, 2.132, 0.0), (1.983, 2.132, 0.0), (-0.01838, -0.3247, 3.813), (1.984, -0.3247, 3.813), (-0.01838, 2.588, 3.813), (1.984, 2.588, 3.813), (-0.01838, 2.588, 5.53), (-0.01838, -0.3247, 5.53), (1.984, -0.3247, 5.53), (1.984, 2.588, 5.53), (0.7393, 1.486, 7.56), (0.7393, 0.7774, 7.56), (1.227, 0.7774, 7.56), (1.227, 1.486, 7.56), (0.2727, 2.297, 3.813), (0.2727, -0.03361, 3.813), (1.693, -0.03361, 3.813), (1.693, 2.297, 3.813), (0.2727, 2.297, 5.53), (0.2727, -0.03361, 5.53), (1.693, -0.03361, 5.53), (1.693, 2.297, 5.53), (-0.02504, 2.598, 5.783), (0.3592, 2.039, 6.083), (0.5903, 1.703, 6.383), (0.6751, 1.58, 6.683), (1.291, 1.58, 6.683), (1.376, 1.703, 6.383), (1.607, 2.039, 6.083), (1.991, 2.598, 5.783), (1.991, -0.3344, 5.783), (1.607, 0.2245, 6.083), (1.376, 0.5606, 6.383), (1.291, 0.684, 6.683), (0.6751, 0.684, 6.683), (0.5903, 0.5606, 6.383), (0.3592, 0.2245, 6.083), (-0.02504, -0.3344, 5.783), (-0.01696, 1.239, 0.0), (1.983, 1.239, 0.0), (-0.01838, 1.288, 3.813), (1.984, 1.288, 3.813), (-0.01838, 1.288, 5.53), (1.984, 1.288, 5.53), (0.7393, 1.17, 7.56), (1.227, 1.17, 7.56), (0.2727, 1.257, 3.813), (1.693, 1.257, 3.813), (0.2727, 1.257, 5.53), (1.693, 1.257, 5.53), (-0.02504, 1.289, 5.783), (0.3592, 1.229, 6.083), (0.5903, 1.193, 6.383), (0.6751, 1.18, 6.683), (1.991, 1.289, 5.783), (1.607, 1.229, 6.083), (1.376, 1.193, 6.383), (1.291, 1.18, 6.683), (0.983, 0.1319, 0.0), (0.983, 2.132, 0.0), (0.983, -0.3247, 3.813), (0.983, 2.588, 3.813), (0.983, -0.3247, 5.53), (0.983, 2.588, 5.53), (0.983, 0.7774, 7.56), (0.983, 1.486, 7.56), (0.983, -0.03361, 3.813), (0.983, 2.297, 3.813), (0.983, -0.03361, 5.53), (0.983, 2.297, 5.53), (0.983, -0.3344, 5.783), (0.983, 0.2245, 6.083), (0.983, 0.5606, 6.383), (0.983, 0.684, 6.683), (0.983, 2.598, 5.783), (0.983, 2.039, 6.083), (0.983, 1.703, 6.383), (0.983, 1.58, 6.683), (0.983, 1.17, 7.56), (0.983, 1.239, 0.0), (1.693, 1.457, 4.013), (1.693, 2.097, 4.013), (1.693, 2.097, 5.33), (1.693, 1.457, 5.33), (0.2727, 1.057, 4.013), (0.2727, 0.1663, 4.013), (0.2727, 0.1663, 5.33), (0.2727, 1.057, 5.33), (0.7831, 2.297, 4.013), (0.4726, 2.297, 4.013), (0.4726, 2.297, 5.33), (0.7831, 2.297, 5.33), (1.183, -0.03361, 4.013), (1.493, -0.03361, 4.013), (1.493, -0.03361, 5.33), (1.183, -0.03361, 5.33), (0.2727, 2.097, 4.013), (0.2727, 1.457, 4.013), (0.2727, 1.457, 5.33), (0.2727, 2.097, 5.33), (1.693, 0.1663, 4.013), (1.693, 1.057, 4.013), (1.693, 1.057, 5.33), (1.693, 0.1663, 5.33), (0.4726, -0.03361, 4.013), (0.7831, -0.03361, 4.013), (0.7831, -0.03361, 5.33), (0.4726, -0.03361, 5.33), (1.493, 2.297, 4.013), (1.183, 2.297, 4.013), (1.183, 2.297, 5.33), (1.493, 2.297, 5.33), (1.484, 1.457, 4.013), (1.484, 2.097, 4.013), (1.484, 1.457, 5.33), (1.484, 2.097, 5.33), (0.4817, 1.057, 4.013), (0.4817, 0.1663, 4.013), (0.4817, 1.057, 5.33), (0.4817, 0.1663, 5.33), (0.7831, 2.088, 4.013), (0.4726, 2.088, 4.013), (0.7831, 2.088, 5.33), (0.4726, 2.088, 5.33), (1.183, 0.1754, 4.013), (1.493, 0.1754, 4.013), (1.183, 0.1754, 5.33), (1.493, 0.1754, 5.33), (0.4817, 2.097, 4.013), (0.4817, 1.457, 4.013), (0.4817, 2.097, 5.33), (0.4817, 1.457, 5.33), (1.484, 0.1663, 4.013), (1.484, 1.057, 4.013), (1.484, 0.1663, 5.33), (1.484, 1.057, 5.33), (0.4726, 0.1754, 4.013), (0.7831, 0.1754, 4.013), (0.4726, 0.1754, 5.33), (0.7831, 0.1754, 5.33), (1.493, 2.088, 4.013), (1.183, 2.088, 4.013), (1.493, 2.088, 5.33), (1.183, 2.088, 5.33)], [], [(81, 61, 3, 41), (64, 9, 21, 70), (60, 1, 5, 62), (41, 3, 7, 43), (40, 0, 4, 42), (61, 2, 6, 63), (79, 27, 12, 67), (42, 4, 17, 48), (65, 11, 23, 71), (43, 7, 19, 49), (80, 47, 15, 67), (75, 35, 14, 66), (59, 28, 15, 47), (55, 36, 13, 46), (91, 92, 125, 123), (111, 112, 145, 143), (93, 90, 122, 124), (113, 110, 142, 144), (63, 6, 16, 69), (62, 5, 18, 68), (45, 10, 22, 51), (44, 8, 20, 50), (44, 9, 39, 52), (52, 39, 38, 53), (53, 38, 37, 54), (54, 37, 36, 55), (45, 11, 31, 56), (56, 31, 30, 57), (57, 30, 29, 58), (58, 29, 28, 59), (64, 10, 32, 72), (72, 32, 33, 73), (73, 33, 34, 74), (74, 34, 35, 75), (65, 8, 24, 76), (76, 24, 25, 77), (77, 25, 26, 78), (78, 26, 27, 79), (34, 58, 59, 35), (33, 57, 58, 34), (32, 56, 57, 33), (10, 45, 56, 32), (26, 54, 55, 27), (25, 53, 54, 26), (24, 52, 53, 25), (8, 44, 52, 24), (9, 44, 50, 21), (11, 45, 51, 23), (84, 85, 116, 117), (104, 105, 136, 137), (27, 55, 46, 12), (35, 59, 47, 14), (66, 14, 47, 80), (5, 43, 49, 18), (6, 42, 48, 16), (2, 40, 42, 6), (1, 41, 43, 5), (60, 81, 41, 1), (0, 40, 81, 60), (13, 66, 80, 46), (29, 78, 79, 28), (30, 77, 78, 29), (31, 76, 77, 30), (11, 65, 76, 31), (37, 74, 75, 36), (38, 73, 74, 37), (39, 72, 73, 38), (9, 64, 72, 39), (4, 62, 68, 17), (7, 63, 69, 19), (90, 91, 123, 122), (110, 111, 143, 142), (36, 75, 66, 13), (46, 80, 67, 12), (8, 65, 71, 20), (28, 79, 67, 15), (3, 61, 63, 7), (0, 60, 62, 4), (10, 64, 70, 22), (40, 2, 61, 81), (49, 19, 83, 82), (19, 23, 84, 83), (23, 51, 85, 84), (51, 49, 82, 85), (48, 17, 87, 86), (17, 21, 88, 87), (21, 50, 89, 88), (50, 48, 86, 89), (69, 16, 91, 90), (16, 20, 92, 91), (20, 71, 93, 92), (71, 69, 90, 93), (68, 18, 95, 94), (18, 22, 96, 95), (22, 70, 97, 96), (70, 68, 94, 97), (16, 48, 99, 98), (48, 50, 100, 99), (50, 20, 101, 100), (20, 16, 98, 101), (18, 49, 103, 102), (49, 51, 104, 103), (51, 22, 105, 104), (22, 18, 102, 105), (17, 68, 107, 106), (68, 70, 108, 107), (70, 21, 109, 108), (21, 17, 106, 109), (19, 69, 111, 110), (69, 71, 112, 111), (71, 23, 113, 112), (23, 19, 110, 113), (114, 115, 117, 116), (118, 119, 121, 120), (122, 123, 125, 124), (126, 127, 129, 128), (130, 131, 133, 132), (134, 135, 137, 136), (138, 139, 141, 140), (142, 143, 145, 144), (98, 99, 131, 130), (112, 113, 144, 145), (92, 93, 124, 125), (101, 98, 130, 132), (99, 100, 133, 131), (106, 107, 139, 138), (86, 87, 119, 118), (100, 101, 132, 133), (109, 106, 138, 140), (89, 86, 118, 120), (107, 108, 141, 139), (87, 88, 121, 119), (94, 95, 127, 126), (108, 109, 140, 141), (88, 89, 120, 121), (97, 94, 126, 128), (95, 96, 129, 127), (102, 103, 135, 134), (82, 83, 115, 114), (96, 97, 128, 129), (105, 102, 134, 136), (85, 82, 114, 116), (103, 104, 137, 135), (83, 84, 117, 115)])
me_plane_001.polygons.foreach_set('use_smooth', [True] * 144)
_uv = me_plane_001.uv_layers.new(name='UVMap')
_uv.uv.foreach_set('vector', [0.5, 0.5536, 0.5, 1.0, 1.0, 1.0, 1.0, 0.5536, 0.5, 0.0, 0.0, 0.0, 0.0, 0.0, 0.5, 0.0, 0.5, 0.0, 1.0, 0.0, 1.0, 0.0, 0.5, 0.0, 1.0, 0.5536, 1.0, 1.0, 1.0, 1.0, 1.0, 0.5536, 0.0, 0.5536, 0.0, 0.0, 0.0, 0.0, 0.0, 0.5536, 0.5, 1.0, 0.0, 1.0, 0.0, 1.0, 0.5, 1.0, 0.5, 1.0, 0.0, 1.0, 0.0, 1.0, 0.5, 1.0, 0.0, 0.5536, 0.0, 0.0, 0.0, 0.0, 0.0, 0.5536, 0.5, 1.0, 1.0, 1.0, 1.0, 1.0, 0.5, 1.0, 1.0, 0.5536, 1.0, 1.0, 1.0, 1.0, 1.0, 0.5536, 0.5, 0.5536, 1.0, 0.5536, 1.0, 1.0, 0.5, 1.0, 0.5, 0.0, 1.0, 0.0, 1.0, 0.0, 0.5, 0.0, 1.0, 0.5536, 1.0, 1.0, 1.0, 1.0, 1.0, 0.5536, 0.0, 0.5536, 0.0, 0.0, 0.0, 0.0, 0.0, 0.5536, 0.1407, 1.0, 0.1407, 1.0, 0.1407, 1.0, 0.1407, 1.0, 0.6407, 1.0, 0.6407, 1.0, 0.6407, 1.0, 0.6407, 1.0, 0.3593, 1.0, 0.3593, 1.0, 0.3593, 1.0, 0.3593, 1.0, 0.8593, 1.0, 0.8593, 1.0, 0.8593, 1.0, 0.8593, 1.0, 0.5, 1.0, 0.0, 1.0, 0.0, 1.0, 0.5, 1.0, 0.5, 0.0, 1.0, 0.0, 1.0, 0.0, 0.5, 0.0, 1.0, 0.5536, 1.0, 0.0, 1.0, 0.0, 1.0, 0.5536, 0.0, 0.5536, 0.0, 1.0, 0.0, 1.0, 0.0, 0.5536, 0.0, 0.5536, 0.0, 0.0, 0.0, 0.0, 0.0, 0.5536, 0.0, 0.5536, 0.0, 0.0, 0.0, 0.0, 0.0, 0.5536, 0.0, 0.5536, 0.0, 0.0, 0.0, 0.0, 0.0, 0.5536, 0.0, 0.5536, 0.0, 0.0, 0.0, 0.0, 0.0, 0.5536, 1.0, 0.5536, 1.0, 1.0, 1.0, 1.0, 1.0, 0.5536, 1.0, 0.5536, 1.0, 1.0, 1.0, 1.0, 1.0, 0.5536, 1.0, 0.5536, 1.0, 1.0, 1.0, 1.0, 1.0, 0.5536, 1.0, 0.5536, 1.0, 1.0, 1.0, 1.0, 1.0, 0.5536, 0.5, 0.0, 1.0, 0.0, 1.0, 0.0, 0.5, 0.0, 0.5, 0.0, 1.0, 0.0, 1.0, 0.0, 0.5, 0.0, 0.5, 0.0, 1.0, 0.0, 1.0, 0.0, 0.5, 0.0, 0.5, 0.0, 1.0, 0.0, 1.0, 0.0, 0.5, 0.0, 0.5, 1.0, 0.0, 1.0, 0.0, 1.0, 0.5, 1.0, 0.5, 1.0, 0.0, 1.0, 0.0, 1.0, 0.5, 1.0, 0.5, 1.0, 0.0, 1.0, 0.0, 1.0, 0.5, 1.0, 0.5, 1.0, 0.0, 1.0, 0.0, 1.0, 0.5, 1.0, 1.0, 0.0, 1.0, 0.5536, 1.0, 0.5536, 1.0, 0.0, 1.0, 0.0, 1.0, 0.5536, 1.0, 0.5536, 1.0, 0.0, 1.0, 0.0, 1.0, 0.5536, 1.0, 0.5536, 1.0, 0.0, 1.0, 0.0, 1.0, 0.5536, 1.0, 0.5536, 1.0, 0.0, 0.0, 1.0, 0.0, 0.5536, 0.0, 0.5536, 0.0, 1.0, 0.0, 1.0, 0.0, 0.5536, 0.0, 0.5536, 0.0, 1.0, 0.0, 1.0, 0.0, 0.5536, 0.0, 0.5536, 0.0, 1.0, 0.0, 1.0, 0.0, 0.5536, 0.0, 0.5536, 0.0, 1.0, 0.0, 0.0, 0.0, 0.5536, 0.0, 0.5536, 0.0, 0.0, 1.0, 1.0, 1.0, 0.5536, 1.0, 0.5536, 1.0, 1.0, 1.0, 0.9142, 1.0, 0.6394, 1.0, 0.6394, 1.0, 0.9142, 1.0, 0.4678, 1.0, 0.08576, 1.0, 0.08576, 1.0, 0.4678, 0.0, 1.0, 0.0, 0.5536, 0.0, 0.5536, 0.0, 1.0, 1.0, 0.0, 1.0, 0.5536, 1.0, 0.5536, 1.0, 0.0, 0.5, 0.0, 1.0, 0.0, 1.0, 0.5536, 0.5, 0.5536, 1.0, 0.0, 1.0, 0.5536, 1.0, 0.5536, 1.0, 0.0, 0.0, 1.0, 0.0, 0.5536, 0.0, 0.5536, 0.0, 1.0, 0.0, 1.0, 0.0, 0.5536, 0.0, 0.5536, 0.0, 1.0, 1.0, 0.0, 1.0, 0.5536, 1.0, 0.5536, 1.0, 0.0, 0.5, 0.0, 0.5, 0.5536, 1.0, 0.5536, 1.0, 0.0, 0.0, 0.0, 0.0, 0.5536, 0.5, 0.5536, 0.5, 0.0, 0.0, 0.0, 0.5, 0.0, 0.5, 0.5536, 0.0, 0.5536, 1.0, 1.0, 0.5, 1.0, 0.5, 1.0, 1.0, 1.0, 1.0, 1.0, 0.5, 1.0, 0.5, 1.0, 1.0, 1.0, 1.0, 1.0, 0.5, 1.0, 0.5, 1.0, 1.0, 1.0, 1.0, 1.0, 0.5, 1.0, 0.5, 1.0, 1.0, 1.0, 0.0, 0.0, 0.5, 0.0, 0.5, 0.0, 0.0, 0.0, 0.0, 0.0, 0.5, 0.0, 0.5, 0.0, 0.0, 0.0, 0.0, 0.0, 0.5, 0.0, 0.5, 0.0, 0.0, 0.0, 0.0, 0.0, 0.5, 0.0, 0.5, 0.0, 0.0, 0.0, 0.0, 0.0, 0.5, 0.0, 0.5, 0.0, 0.0, 0.0, 1.0, 1.0, 0.5, 1.0, 0.5, 1.0, 1.0, 1.0, 0.3593, 1.0, 0.1407, 1.0, 0.1407, 1.0, 0.3593, 1.0, 0.8593, 1.0, 0.6407, 1.0, 0.6407, 1.0, 0.8593, 1.0, 0.0, 0.0, 0.5, 0.0, 0.5, 0.0, 0.0, 0.0, 0.0, 0.5536, 0.5, 0.5536, 0.5, 1.0, 0.0, 1.0, 0.0, 1.0, 0.5, 1.0, 0.5, 1.0, 0.0, 1.0, 1.0, 1.0, 0.5, 1.0, 0.5, 1.0, 1.0, 1.0, 1.0, 1.0, 0.5, 1.0, 0.5, 1.0, 1.0, 1.0, 0.0, 0.0, 0.5, 0.0, 0.5, 0.0, 0.0, 0.0, 1.0, 0.0, 0.5, 0.0, 0.5, 0.0, 1.0, 0.0, 0.0, 0.5536, 0.0, 1.0, 0.5, 1.0, 0.5, 0.5536, 1.0, 0.5536, 1.0, 1.0, 1.0, 0.9142, 1.0, 0.6394, 1.0, 1.0, 1.0, 1.0, 1.0, 0.9142, 1.0, 0.9142, 1.0, 1.0, 1.0, 0.5536, 1.0, 0.6394, 1.0, 0.9142, 1.0, 0.5536, 1.0, 0.5536, 1.0, 0.6394, 1.0, 0.6394, 0.0, 0.5536, 0.0, 0.0, 0.0, 0.08576, 0.0, 0.4678, 0.0, 0.0, 0.0, 0.0, 0.0, 0.08576, 0.0, 0.08576, 0.0, 0.0, 0.0, 0.5536, 0.0, 0.4678, 0.0, 0.08576, 0.0, 0.5536, 0.0, 0.5536, 0.0, 0.4678, 0.0, 0.4678, 0.5, 1.0, 0.0, 1.0, 0.1407, 1.0, 0.3593, 1.0, 0.0, 1.0, 0.0, 1.0, 0.1407, 1.0, 0.1407, 1.0, 0.0, 1.0, 0.5, 1.0, 0.3593, 1.0, 0.1407, 1.0, 0.5, 1.0, 0.5, 1.0, 0.3593, 1.0, 0.3593, 1.0, 0.5, 0.0, 1.0, 0.0, 0.8593, 0.0, 0.6407, 0.0, 1.0, 0.0, 1.0, 0.0, 0.8593, 0.0, 0.8593, 0.0, 1.0, 0.0, 0.5, 0.0, 0.6407, 0.0, 0.8593, 0.0, 0.5, 0.0, 0.5, 0.0, 0.6407, 0.0, 0.6407, 0.0, 0.0, 1.0, 0.0, 0.5536, 0.0, 0.6394, 0.0, 0.9142, 0.0, 0.5536, 0.0, 0.5536, 0.0, 0.6394, 0.0, 0.6394, 0.0, 0.5536, 0.0, 1.0, 0.0, 0.9142, 0.0, 0.6394, 0.0, 1.0, 0.0, 1.0, 0.0, 0.9142, 0.0, 0.9142, 1.0, 0.0, 1.0, 0.5536, 1.0, 0.4678, 1.0, 0.08576, 1.0, 0.5536, 1.0, 0.5536, 1.0, 0.4678, 1.0, 0.4678, 1.0, 0.5536, 1.0, 0.0, 1.0, 0.08576, 1.0, 0.4678, 1.0, 0.0, 1.0, 0.0, 1.0, 0.08576, 1.0, 0.08576, 0.0, 0.0, 0.5, 0.0, 0.3593, 0.0, 0.1407, 0.0, 0.5, 0.0, 0.5, 0.0, 0.3593, 0.0, 0.3593, 0.0, 0.5, 0.0, 0.0, 0.0, 0.1407, 0.0, 0.3593, 0.0, 0.0, 0.0, 0.0, 0.0, 0.1407, 0.0, 0.1407, 0.0, 1.0, 1.0, 0.5, 1.0, 0.6407, 1.0, 0.8593, 1.0, 0.5, 1.0, 0.5, 1.0, 0.6407, 1.0, 0.6407, 1.0, 0.5, 1.0, 1.0, 1.0, 0.8593, 1.0, 0.6407, 1.0, 1.0, 1.0, 1.0, 1.0, 0.8593, 1.0, 0.8593, 1.0, 1.0, 0.6394, 1.0, 0.9142, 1.0, 0.9142, 1.0, 0.6394, 0.0, 0.4678, 0.0, 0.08576, 0.0, 0.08576, 0.0, 0.4678, 0.3593, 1.0, 0.1407, 1.0, 0.1407, 1.0, 0.3593, 1.0, 0.6407, 0.0, 0.8593, 0.0, 0.8593, 0.0, 0.6407, 0.0, 0.0, 0.9142, 0.0, 0.6394, 0.0, 0.6394, 0.0, 0.9142, 1.0, 0.08576, 1.0, 0.4678, 1.0, 0.4678, 1.0, 0.08576, 0.1407, 0.0, 0.3593, 0.0, 0.3593, 0.0, 0.1407, 0.0, 0.8593, 1.0, 0.6407, 1.0, 0.6407, 1.0, 0.8593, 1.0, 0.0, 0.9142, 0.0, 0.6394, 0.0, 0.6394, 0.0, 0.9142, 0.6407, 1.0, 0.8593, 1.0, 0.8593, 1.0, 0.6407, 1.0, 0.1407, 1.0, 0.3593, 1.0, 0.3593, 1.0, 0.1407, 1.0, 0.0, 0.9142, 0.0, 0.9142, 0.0, 0.9142, 0.0, 0.9142, 0.0, 0.6394, 0.0, 0.6394, 0.0, 0.6394, 0.0, 0.6394, 0.1407, 0.0, 0.3593, 0.0, 0.3593, 0.0, 0.1407, 0.0, 0.0, 0.4678, 0.0, 0.08576, 0.0, 0.08576, 0.0, 0.4678, 0.0, 0.6394, 0.0, 0.9142, 0.0, 0.9142, 0.0, 0.6394, 0.1407, 0.0, 0.1407, 0.0, 0.1407, 0.0, 0.1407, 0.0, 0.0, 0.4678, 0.0, 0.4678, 0.0, 0.4678, 0.0, 0.4678, 0.3593, 0.0, 0.3593, 0.0, 0.3593, 0.0, 0.3593, 0.0, 0.0, 0.08576, 0.0, 0.08576, 0.0, 0.08576, 0.0, 0.08576, 0.6407, 0.0, 0.8593, 0.0, 0.8593, 0.0, 0.6407, 0.0, 0.3593, 0.0, 0.1407, 0.0, 0.1407, 0.0, 0.3593, 0.0, 0.0, 0.08576, 0.0, 0.4678, 0.0, 0.4678, 0.0, 0.08576, 0.6407, 0.0, 0.6407, 0.0, 0.6407, 0.0, 0.6407, 0.0, 0.8593, 0.0, 0.8593, 0.0, 0.8593, 0.0, 0.8593, 0.0, 1.0, 0.08576, 1.0, 0.4678, 1.0, 0.4678, 1.0, 0.08576, 1.0, 0.6394, 1.0, 0.9142, 1.0, 0.9142, 1.0, 0.6394, 0.8593, 0.0, 0.6407, 0.0, 0.6407, 0.0, 0.8593, 0.0, 1.0, 0.08576, 1.0, 0.08576, 1.0, 0.08576, 1.0, 0.08576, 1.0, 0.6394, 1.0, 0.6394, 1.0, 0.6394, 1.0, 0.6394, 1.0, 0.4678, 1.0, 0.4678, 1.0, 0.4678, 1.0, 0.4678, 1.0, 0.9142, 1.0, 0.9142, 1.0, 0.9142, 1.0, 0.9142])
me_plane_001.use_remesh_fix_poles = True
me_plane_001.use_remesh_preserve_attributes = False
me_plane_001.update()
me_plane_002 = bpy.data.meshes.new('Plane.002')
me_plane_002.from_pydata([(1.239, -0.5201, 0.0), (0.2016, 1.0, 0.0), (1.0, 1.0, 0.0), (1.239, -0.5201, 0.0), (1.239, -0.5201, 1.422), (0.2016, 1.0, 1.422), (1.0, 1.0, 1.422)], [(3, 0)], [(1, 5, 6, 2), (2, 6, 4, 0)])
_uv = me_plane_002.uv_layers.new(name='UVMap')
_uv.uv.foreach_set('vector', [0.0, 0.0, 0.0, 0.0, 0.0, 0.0, 0.0, 0.0, 0.0, 0.0, 0.0, 0.0, 0.0, 0.0, 0.0, 0.0])
me_plane_002.use_remesh_fix_poles = True
me_plane_002.use_remesh_preserve_attributes = False
me_plane_002.update()
me_plane_003 = bpy.data.meshes.new('Plane.003')
me_plane_003.from_pydata([(-1.573, -3.411, 1.866), (1.573, -3.411, 1.866), (-1.573, 3.132, 1.866), (1.573, 3.132, 1.866), (0.0, -3.411, 4.098), (0.0, 3.132, 4.098), (0.461, 3.132, 3.444), (0.9854, 3.132, 2.7), (0.9854, -3.411, 2.7), (0.461, -3.411, 3.444), (-1.033, -3.411, 2.633), (-0.5085, -3.411, 3.376), (-0.5085, 3.132, 3.376), (-1.033, 3.132, 2.633), (-1.573, 1.58, 1.866), (-1.573, 0.2717, 1.866), (-1.573, -1.037, 1.866), (-1.573, -2.346, 1.866), (1.573, -2.346, 1.866), (1.573, -1.037, 1.866), (1.573, 0.2717, 1.866), (1.573, 1.58, 1.866), (0.0, 1.58, 4.098), (0.0, 0.2717, 4.098), (0.0, -1.037, 4.098), (0.0, -2.346, 4.098), (0.9854, 1.58, 2.7), (0.9854, 0.2717, 2.7), (0.9854, -1.037, 2.7), (0.9854, -2.346, 2.7), (0.461, 1.58, 3.444), (0.461, 0.2717, 3.444), (0.461, -1.037, 3.444), (0.461, -2.346, 3.444), (-1.033, -2.346, 2.633), (-1.033, -1.037, 2.633), (-1.033, 0.2717, 2.633), (-1.033, 1.58, 2.633), (-0.5085, -2.346, 3.376), (-0.5085, -1.037, 3.376), (-0.5085, 0.2717, 3.376), (-0.5085, 1.58, 3.376), (-1.648, -2.346, 1.919), (-1.648, -3.411, 1.919), (1.648, 1.58, 1.919), (1.648, 3.132, 1.919), (-0.07481, -2.346, 4.15), (-0.07481, -3.411, 4.15), (-0.5833, -3.411, 3.429), (-1.108, 3.132, 2.685), (-1.648, 3.132, 1.919), (1.06, 3.132, 2.753), (0.4697, -3.475, 3.509), (1.046e-08, 3.132, 4.257), (0.5358, 3.132, 3.497), (1.648, -3.411, 1.919), (1.06, -3.411, 2.753), (1.06, -2.346, 2.753), (-1.108, -3.411, 2.685), (-0.5833, 3.132, 3.429), (-1.108, 1.58, 2.685), (-0.5833, 1.58, 3.429), (-1.648, 1.58, 1.919), (-1.648, 0.2717, 1.919), (-1.627, -1.073, 1.931), (1.648, -2.346, 1.919), (1.648, -1.037, 1.919), (1.648, 0.2717, 1.919), (5.23e-09, 1.58, 4.257), (2.092e-08, 0.2717, 4.257), (-0.07481, -1.037, 4.15), (1.06, 1.58, 2.753), (1.06, 0.2717, 2.753), (1.06, -1.037, 2.753), (0.5358, 1.58, 3.497), (0.5358, 0.2717, 3.497), (0.5358, -1.037, 3.497), (0.5358, -2.346, 3.497), (-1.108, -2.346, 2.685), (-1.108, -1.037, 2.685), (-1.108, 0.2717, 2.685), (-0.5833, -2.346, 3.429), (-0.5833, -1.037, 3.429), (-0.5833, 0.2717, 3.429)], [], [(38, 25, 4, 11), (30, 22, 5, 6), (21, 26, 7, 3), (26, 30, 6, 7), (17, 34, 10, 0), (34, 38, 11, 10), (13, 12, 41, 37), (37, 41, 40, 36), (36, 40, 39, 35), (35, 39, 38, 34), (2, 13, 37, 14), (14, 37, 36, 15), (29, 33, 32, 28), (28, 32, 31, 27), (27, 31, 30, 26), (1, 8, 29, 18), (18, 29, 28, 19), (19, 28, 27, 20), (20, 27, 26, 21), (31, 23, 22, 30), (12, 5, 22, 41), (41, 22, 23, 40), (39, 24, 25, 38), (81, 48, 47, 46), (74, 54, 53, 68), (44, 45, 51, 71), (71, 51, 54, 74), (42, 43, 58, 78), (78, 58, 48, 81), (49, 60, 61, 59), (60, 80, 83, 61), (80, 79, 82, 83), (79, 78, 81, 82), (50, 62, 60, 49), (62, 63, 80, 60), (57, 73, 76, 77), (73, 72, 75, 76), (72, 71, 74, 75), (55, 65, 57, 56), (65, 66, 73, 57), (66, 67, 72, 73), (67, 44, 71, 72), (75, 74, 68, 69), (59, 61, 68, 53), (61, 83, 69, 68), (82, 81, 46, 70), (1, 18, 65, 55), (8, 1, 55, 56), (32, 33, 77, 76), (18, 19, 66, 65), (15, 36, 80, 63), (8, 9, 52, 56), (40, 23, 69, 83), (19, 20, 67, 66), (34, 17, 42, 78), (29, 8, 56, 57), (35, 34, 78, 79), (24, 39, 82, 70), (20, 21, 44, 67), (33, 29, 57, 77), (0, 10, 58, 43), (36, 35, 79, 80), (10, 11, 48, 58), (17, 0, 43, 42), (5, 12, 59, 53), (21, 3, 45, 44), (25, 24, 70, 46), (12, 13, 49, 59), (4, 25, 46, 47), (39, 40, 83, 82), (11, 4, 47, 48), (13, 2, 50, 49), (2, 14, 62, 50), (3, 7, 51, 45), (14, 15, 63, 62), (9, 4, 47, 52), (32, 24, 70, 76), (15, 16, 64, 63), (6, 5, 53, 54), (23, 31, 75, 69), (16, 64, 42, 17), (7, 6, 54, 51), (31, 32, 76, 75)])
me_plane_003.polygons.foreach_set('use_smooth', [True] * 83)
_uv = me_plane_003.uv_layers.new(name='UVMap')
_uv.uv.foreach_set('vector', [0.0, 0.1256, 0.0, 0.1256, 0.0, -0.04446, 0.0, -0.04446, 1.0, 0.7523, 1.0, 0.7523, 1.0, 1.0, 1.0, 1.0, 1.0, 0.7523, 1.0, 0.7523, 1.0, 1.0, 1.0, 1.0, 1.0, 0.7523, 1.0, 0.7523, 1.0, 1.0, 1.0, 1.0, 0.0, 0.1256, 0.0, 0.1256, 0.0, -0.04446, 0.0, -0.04446, 0.0, 0.1256, 0.0, 0.1256, 0.0, -0.04446, 0.0, -0.04446, 0.0, 1.0, 0.0, 1.0, 0.0, 0.7523, 0.0, 0.7523, 0.0, 0.7523, 0.0, 0.7523, 0.0, 0.5434, 0.0, 0.5434, 0.0, 0.5434, 0.0, 0.5434, 0.0, 0.3345, 0.0, 0.3345, 0.0, 0.3345, 0.0, 0.3345, 0.0, 0.1256, 0.0, 0.1256, 0.0, 1.0, 0.0, 1.0, 0.0, 0.7523, 0.0, 0.7523, 0.0, 0.7523, 0.0, 0.7523, 0.0, 0.5434, 0.0, 0.5434, 1.0, 0.1256, 1.0, 0.1256, 1.0, 0.3345, 1.0, 0.3345, 1.0, 0.3345, 1.0, 0.3345, 1.0, 0.5434, 1.0, 0.5434, 1.0, 0.5434, 1.0, 0.5434, 1.0, 0.7523, 1.0, 0.7523, 1.0, -0.04446, 1.0, -0.04446, 1.0, 0.1256, 1.0, 0.1256, 1.0, 0.1256, 1.0, 0.1256, 1.0, 0.3345, 1.0, 0.3345, 1.0, 0.3345, 1.0, 0.3345, 1.0, 0.5434, 1.0, 0.5434, 1.0, 0.5434, 1.0, 0.5434, 1.0, 0.7523, 1.0, 0.7523, 1.0, 0.5434, 1.0, 0.5434, 1.0, 0.7523, 1.0, 0.7523, 0.0, 1.0, 0.0, 1.0, 0.0, 0.7523, 0.0, 0.7523, 0.0, 0.7523, 0.0, 0.7523, 0.0, 0.5434, 0.0, 0.5434, 0.0, 0.3345, 0.0, 0.3345, 0.0, 0.1256, 0.0, 0.1256, 0.0, 0.1256, 0.0, -0.04446, 0.0, -0.04446, 0.0, 0.1256, 1.0, 0.7523, 1.0, 1.0, 1.0, 1.0, 1.0, 0.7523, 1.0, 0.7523, 1.0, 1.0, 1.0, 1.0, 1.0, 0.7523, 1.0, 0.7523, 1.0, 1.0, 1.0, 1.0, 1.0, 0.7523, 0.0, 0.1256, 0.0, -0.04446, 0.0, -0.04446, 0.0, 0.1256, 0.0, 0.1256, 0.0, -0.04446, 0.0, -0.04446, 0.0, 0.1256, 0.0, 1.0, 0.0, 0.7523, 0.0, 0.7523, 0.0, 1.0, 0.0, 0.7523, 0.0, 0.5434, 0.0, 0.5434, 0.0, 0.7523, 0.0, 0.5434, 0.0, 0.3345, 0.0, 0.3345, 0.0, 0.5434, 0.0, 0.3345, 0.0, 0.1256, 0.0, 0.1256, 0.0, 0.3345, 0.0, 1.0, 0.0, 0.7523, 0.0, 0.7523, 0.0, 1.0, 0.0, 0.7523, 0.0, 0.5434, 0.0, 0.5434, 0.0, 0.7523, 1.0, 0.1256, 1.0, 0.3345, 1.0, 0.3345, 1.0, 0.1256, 1.0, 0.3345, 1.0, 0.5434, 1.0, 0.5434, 1.0, 0.3345, 1.0, 0.5434, 1.0, 0.7523, 1.0, 0.7523, 1.0, 0.5434, 1.0, -0.04446, 1.0, 0.1256, 1.0, 0.1256, 1.0, -0.04446, 1.0, 0.1256, 1.0, 0.3345, 1.0, 0.3345, 1.0, 0.1256, 1.0, 0.3345, 1.0, 0.5434, 1.0, 0.5434, 1.0, 0.3345, 1.0, 0.5434, 1.0, 0.7523, 1.0, 0.7523, 1.0, 0.5434, 1.0, 0.5434, 1.0, 0.7523, 1.0, 0.7523, 1.0, 0.5434, 0.0, 1.0, 0.0, 0.7523, 0.0, 0.7523, 0.0, 1.0, 0.0, 0.7523, 0.0, 0.5434, 0.0, 0.5434, 0.0, 0.7523, 0.0, 0.3345, 0.0, 0.1256, 0.0, 0.1256, 0.0, 0.3345, 1.0, -0.04446, 1.0, 0.1256, 1.0, 0.1256, 1.0, -0.04446, 1.0, -0.04446, 1.0, -0.04446, 1.0, -0.04446, 1.0, -0.04446, 1.0, 0.3345, 1.0, 0.1256, 1.0, 0.1256, 1.0, 0.3345, 1.0, 0.1256, 1.0, 0.3345, 1.0, 0.3345, 1.0, 0.1256, 0.0, 0.5434, 0.0, 0.5434, 0.0, 0.5434, 0.0, 0.5434, 0.0, 0.0, 0.0, 0.0, 0.0, 0.0, 0.0, 0.0, 0.0, 0.5434, 0.0, 0.5434, 0.0, 0.5434, 0.0, 0.5434, 1.0, 0.3345, 1.0, 0.5434, 1.0, 0.5434, 1.0, 0.3345, 0.0, 0.1256, 0.0, 0.1256, 0.0, 0.1256, 0.0, 0.1256, 1.0, 0.1256, 1.0, -0.04446, 1.0, -0.04446, 1.0, 0.1256, 0.0, 0.3345, 0.0, 0.1256, 0.0, 0.1256, 0.0, 0.3345, 0.0, 0.3345, 0.0, 0.3345, 0.0, 0.3345, 0.0, 0.3345, 1.0, 0.5434, 1.0, 0.7523, 1.0, 0.7523, 1.0, 0.5434, 1.0, 0.1256, 1.0, 0.1256, 1.0, 0.1256, 1.0, 0.1256, 0.0, -0.04446, 0.0, -0.04446, 0.0, -0.04446, 0.0, -0.04446, 0.0, 0.5434, 0.0, 0.3345, 0.0, 0.3345, 0.0, 0.5434, 0.0, -0.04446, 0.0, -0.04446, 0.0, -0.04446, 0.0, -0.04446, 0.0, 0.1256, 0.0, -0.04446, 0.0, -0.04446, 0.0, 0.1256, 0.0, 1.0, 0.0, 1.0, 0.0, 1.0, 0.0, 1.0, 1.0, 0.7523, 1.0, 1.0, 1.0, 1.0, 1.0, 0.7523, 0.0, 0.1256, 0.0, 0.3345, 0.0, 0.3345, 0.0, 0.1256, 0.0, 1.0, 0.0, 1.0, 0.0, 1.0, 0.0, 1.0, 0.0, -0.04446, 0.0, 0.1256, 0.0, 0.1256, 0.0, -0.04446, 0.0, 0.3345, 0.0, 0.5434, 0.0, 0.5434, 0.0, 0.3345, 0.0, -0.04446, 0.0, -0.04446, 0.0, -0.04446, 0.0, -0.04446, 0.0, 1.0, 0.0, 1.0, 0.0, 1.0, 0.0, 1.0, 0.0, 1.0, 0.0, 0.7523, 0.0, 0.7523, 0.0, 1.0, 1.0, 1.0, 1.0, 1.0, 1.0, 1.0, 1.0, 1.0, 0.0, 0.7523, 0.0, 0.5434, 0.0, 0.5434, 0.0, 0.7523, 0.0, 0.0, 0.0, 0.0, 0.0, 0.0, 0.0, 0.0, 0.0, 0.0, 0.0, 0.0, 0.0, 0.0, 0.0, 0.0, 0.0, 0.0, 0.0, 0.0, 0.0, 0.0, 0.0, 0.0, 1.0, 1.0, 1.0, 1.0, 1.0, 1.0, 1.0, 1.0, 1.0, 0.5434, 1.0, 0.5434, 1.0, 0.5434, 1.0, 0.5434, 0.0, 0.0, 0.0, 0.0, 0.0, 0.0, 0.0, 0.0, 1.0, 1.0, 1.0, 1.0, 1.0, 1.0, 1.0, 1.0, 1.0, 0.5434, 1.0, 0.3345, 1.0, 0.3345, 1.0, 0.5434])
me_plane_003.use_remesh_fix_poles = True
me_plane_003.use_remesh_preserve_attributes = False
me_plane_003.update()
me_plane_004 = bpy.data.meshes.new('Plane.004')
me_plane_004.from_pydata([(-1.0, -1.0, 0.0), (1.0, -1.0, 0.0), (-1.0, 1.0, 0.0), (1.0, 1.0, 0.0), (-1.0, 1.0, 1.897), (-1.0, -1.0, 1.897), (1.0, -1.0, 1.897), (1.0, 1.0, 1.897), (0.0, -1.0, 2.988), (0.0, 1.0, 2.988)], [], [(0, 2, 3, 1), (8, 6, 7, 9), (1, 3, 7, 6), (2, 0, 5, 4), (3, 2, 4, 9, 7), (5, 8, 9, 4)])
_uv = me_plane_004.uv_layers.new(name='UVMap')
_uv.uv.foreach_set('vector', [0.0, 0.0, 0.0, 1.0, 1.0, 1.0, 1.0, 0.0, 0.5, 0.0, 1.0, 0.0, 1.0, 1.0, 0.5, 1.0, 1.0, 0.0, 1.0, 1.0, 1.0, 1.0, 1.0, 0.0, 0.0, 1.0, 0.0, 0.0, 0.0, 0.0, 0.0, 1.0, 1.0, 1.0, 0.0, 1.0, 0.0, 1.0, 0.5, 1.0, 1.0, 1.0, 0.0, 0.0, 0.5, 0.0, 0.5, 1.0, 0.0, 1.0])
me_plane_004.use_remesh_fix_poles = True
me_plane_004.use_remesh_preserve_attributes = False
me_plane_004.update()
me_plane_005 = bpy.data.meshes.new('Plane.005')
me_plane_005.from_pydata([(-1.0, -1.0, 0.0), (1.0, -1.0, 0.0), (-1.0, -1.0, 1.897), (1.0, -1.0, 1.897), (0.0, -1.0, 2.988), (-0.8408, -1.0, 0.1592), (0.8408, -1.0, 0.1592), (0.8408, -1.0, 1.835), (0.0, -1.0, 2.752), (-0.8408, -1.0, 1.835), (-0.8408, -1.173, 0.1592), (0.8408, -1.173, 0.1592), (0.0, -1.173, 2.752), (0.8408, -1.173, 1.835), (-0.8408, -1.173, 1.835), (-1.0, -1.173, 0.0), (1.0, -1.173, 0.0), (1.0, -1.173, 1.897), (0.0, -1.173, 2.988), (-1.0, -1.173, 1.897)], [], [(15, 16, 11, 10), (0, 5, 6, 1), (1, 6, 7, 3), (3, 7, 8, 4), (4, 8, 9, 2), (2, 9, 5, 0), (16, 17, 13, 11), (17, 18, 12, 13), (18, 19, 14, 12), (19, 15, 10, 14), (5, 9, 14, 10), (3, 4, 18, 17), (6, 5, 10, 11), (2, 0, 15, 19), (9, 8, 12, 14), (8, 7, 13, 12), (1, 3, 17, 16), (0, 1, 16, 15), (4, 2, 19, 18), (7, 6, 11, 13)])
_uv = me_plane_005.uv_layers.new(name='UVMap')
_uv.uv.foreach_set('vector', [0.0, 0.0, 1.0, 0.0, 0.9204, 0.0, 0.07961, 0.0, 0.0, 0.0, 0.07961, 0.0, 0.9204, 0.0, 1.0, 0.0, 1.0, 0.0, 0.9204, 0.0, 0.9204, 0.0, 1.0, 0.0, 1.0, 0.0, 0.9204, 0.0, 0.5, 0.0, 0.5, 0.0, 0.5, 0.0, 0.5, 0.0, 0.07961, 0.0, 0.0, 0.0, 0.0, 0.0, 0.07961, 0.0, 0.07961, 0.0, 0.0, 0.0, 1.0, 0.0, 1.0, 0.0, 0.9204, 0.0, 0.9204, 0.0, 1.0, 0.0, 0.5, 0.0, 0.5, 0.0, 0.9204, 0.0, 0.5, 0.0, 0.0, 0.0, 0.07961, 0.0, 0.5, 0.0, 0.0, 0.0, 0.0, 0.0, 0.07961, 0.0, 0.07961, 0.0, 0.07961, 0.0, 0.07961, 0.0, 0.07961, 0.0, 0.07961, 0.0, 1.0, 0.0, 0.5, 0.0, 0.5, 0.0, 1.0, 0.0, 0.9204, 0.0, 0.07961, 0.0, 0.07961, 0.0, 0.9204, 0.0, 0.0, 0.0, 0.0, 0.0, 0.0, 0.0, 0.0, 0.0, 0.07961, 0.0, 0.5, 0.0, 0.5, 0.0, 0.07961, 0.0, 0.5, 0.0, 0.9204, 0.0, 0.9204, 0.0, 0.5, 0.0, 1.0, 0.0, 1.0, 0.0, 1.0, 0.0, 1.0, 0.0, 0.0, 0.0, 1.0, 0.0, 1.0, 0.0, 0.0, 0.0, 0.5, 0.0, 0.0, 0.0, 0.0, 0.0, 0.5, 0.0, 0.9204, 0.0, 0.9204, 0.0, 0.9204, 0.0, 0.9204, 0.0])
me_plane_005.use_remesh_fix_poles = True
me_plane_005.use_remesh_preserve_attributes = False
me_plane_005.update()
me_plane_006 = bpy.data.meshes.new('Plane.006')
me_plane_006.from_pydata([(-1.0, -1.0, 0.0), (1.0, -1.0, 0.0), (-1.0, -1.0, 1.897), (1.0, -1.0, 1.897), (0.0, -1.0, 2.988)], [], [(0, 1, 3, 4, 2)])
_uv = me_plane_006.uv_layers.new(name='UVMap')
_uv.uv.foreach_set('vector', [0.0, 0.0, 1.0, 0.0, 1.0, 0.0, 0.5, 0.0, 0.0, 0.0])
me_plane_006.use_remesh_fix_poles = True
me_plane_006.use_remesh_preserve_attributes = False
me_plane_006.update()

# ---- curves / text
cu_plane_005 = bpy.data.curves.new('Plane.005', 'CURVE')
cu_plane_005.dimensions = '3D'
_sp = cu_plane_005.splines.new('POLY'); _sp.points.add(6)
_sp.points.foreach_set('co', [-1.573, -2.346, 1.866, 0.0, -1.033, -2.346, 2.633, 0.0, -0.5085, -2.346, 3.376, 0.0, 0.0, -2.346, 4.098, 0.0, 0.461, -2.346, 3.444, 0.0, 0.9854, -2.346, 2.7, 0.0, 1.573, -2.346, 1.866, 0.0])
_sp.order_v = 0
_sp.resolution_v = 0
_sp.use_endpoint_u = True
_sp = cu_plane_005.splines.new('POLY'); _sp.points.add(6)
_sp.points.foreach_set('co', [-1.573, -1.037, 1.866, 0.0, -1.033, -1.037, 2.633, 0.0, -0.5085, -1.037, 3.376, 0.0, 0.0, -1.037, 4.098, 0.0, 0.461, -1.037, 3.444, 0.0, 0.9854, -1.037, 2.7, 0.0, 1.573, -1.037, 1.866, 0.0])
_sp.order_v = 0
_sp.resolution_v = 0
_sp.use_endpoint_u = True
_sp = cu_plane_005.splines.new('POLY'); _sp.points.add(6)
_sp.points.foreach_set('co', [-1.573, 0.2717, 1.866, 0.0, -1.033, 0.2717, 2.633, 0.0, -0.5085, 0.2717, 3.376, 0.0, 0.0, 0.2717, 4.098, 0.0, 0.461, 0.2717, 3.444, 0.0, 0.9854, 0.2717, 2.7, 0.0, 1.573, 0.2717, 1.866, 0.0])
_sp.order_v = 0
_sp.resolution_v = 0
_sp.use_endpoint_u = True
_sp = cu_plane_005.splines.new('POLY'); _sp.points.add(6)
_sp.points.foreach_set('co', [-1.573, 1.58, 1.866, 0.0, -1.033, 1.58, 2.633, 0.0, -0.5085, 1.58, 3.376, 0.0, 0.0, 1.58, 4.098, 0.0, 0.461, 1.58, 3.444, 0.0, 0.9854, 1.58, 2.7, 0.0, 1.573, 1.58, 1.866, 0.0])
_sp.order_v = 0
_sp.resolution_v = 0
_sp.use_endpoint_u = True
_sp = cu_plane_005.splines.new('POLY'); _sp.points.add(5)
_sp.points.foreach_set('co', [-0.5085, -3.411, 3.376, 0.0, -0.5085, -2.346, 3.376, 0.0, -0.5085, -1.037, 3.376, 0.0, -0.5085, 0.2717, 3.376, 0.0, -0.5085, 1.58, 3.376, 0.0, -0.5085, 3.132, 3.376, 0.0])
_sp.order_v = 0
_sp.resolution_v = 0
_sp.use_endpoint_u = True
_sp = cu_plane_005.splines.new('POLY'); _sp.points.add(5)
_sp.points.foreach_set('co', [-1.033, -3.411, 2.633, 0.0, -1.033, -2.346, 2.633, 0.0, -1.033, -1.037, 2.633, 0.0, -1.033, 0.2717, 2.633, 0.0, -1.033, 1.58, 2.633, 0.0, -1.033, 3.132, 2.633, 0.0])
_sp.order_v = 0
_sp.resolution_v = 0
_sp.use_endpoint_u = True
_sp = cu_plane_005.splines.new('POLY'); _sp.points.add(5)
_sp.points.foreach_set('co', [0.461, 3.132, 3.444, 0.0, 0.461, 1.58, 3.444, 0.0, 0.461, 0.2717, 3.444, 0.0, 0.461, -1.037, 3.444, 0.0, 0.461, -2.346, 3.444, 0.0, 0.461, -3.411, 3.444, 0.0])
_sp.order_v = 0
_sp.resolution_v = 0
_sp.use_endpoint_u = True
_sp = cu_plane_005.splines.new('POLY'); _sp.points.add(5)
_sp.points.foreach_set('co', [0.9854, 3.132, 2.7, 0.0, 0.9854, 1.58, 2.7, 0.0, 0.9854, 0.2717, 2.7, 0.0, 0.9854, -1.037, 2.7, 0.0, 0.9854, -2.346, 2.7, 0.0, 0.9854, -3.411, 2.7, 0.0])
_sp.order_v = 0
_sp.resolution_v = 0
_sp.use_endpoint_u = True
_sp = cu_plane_005.splines.new('POLY'); _sp.points.add(5)
_sp.points.foreach_set('co', [0.0, 3.132, 4.098, 0.0, 0.0, 1.58, 4.098, 0.0, 0.0, 0.2717, 4.098, 0.0, 0.0, -1.037, 4.098, 0.0, 0.0, -2.346, 4.098, 0.0, 0.0, -3.411, 4.098, 0.0])
_sp.order_v = 0
_sp.resolution_v = 0
_sp.use_endpoint_u = True
cu_plane_005.bevel_mode = 'PROFILE'
cu_plane_005.bevel_profile.use_clip = True
cu_plane_005.bevel_depth = 0.13
cu_plane_005.fill_mode = 'FULL'
cu_plane_005.use_fill_caps = True

# ---- objects
ob_camera = bpy.data.objects.new('Camera', cam_camera)
ob_plane = bpy.data.objects.new('Plane', me_plane)
ob_plane_001 = bpy.data.objects.new('Plane.001', me_plane_001)
ob_plane_002 = bpy.data.objects.new('Plane.002', me_plane_002)
ob_plane_003 = bpy.data.objects.new('Plane.003', me_plane_003)
ob_plane_005 = bpy.data.objects.new('Plane.005', cu_plane_005)
ob_plane_004 = bpy.data.objects.new('Plane.004', me_plane_004)
ob_plane_006 = bpy.data.objects.new('Plane.006', me_plane_005)
ob_plane_007 = bpy.data.objects.new('Plane.007', me_plane_006)

# ---- transforms, parenting, visibility, modifiers, constraints
ob_camera.location = (7.359, -6.926, 4.958)
ob_camera.rotation_euler = (1.109, 0.0, 0.8149)
ob_camera.lock_rotations_4d = False
ob_camera.empty_display_type = 'ARROWS'
ob_camera.color = (0.0, 0.0, 0.0, 0.0)
ob_camera.display_type = 'WIRE'
ob_camera.lineart.crease_threshold = 0.0
ob_plane.location = (0.0, 0.0, 0.0)
_m = ob_plane.modifiers.new('BTool_Plane.004', 'BOOLEAN')
_m.object = ob_plane_004
_m.use_hole_tolerant = True
ob_plane_001.location = (0.6253, 0.0, 0.0)
_m = ob_plane_001.modifiers.new('Bevel', 'BEVEL')
_m.width = 0.03
_m.width_pct = 0.03
_m.segments = 2
_m.use_clamp_overlap = False
_m.harden_normals = True
_m.miter_outer = 'MITER_ARC'
ob_plane_002.location = (-1.489, -0.9211, 0.0)
ob_plane_002.scale = (4.43, 4.941, 1.0)
ob_plane_003.location = (0.01131, 0.0, 0.4087)
ob_plane_003.scale = (1.006, 1.006, 1.006)
_m = ob_plane_003.modifiers.new('Bevel', 'BEVEL')
_m.width = 0.03
_m.width_pct = 0.03
_m.segments = 2
_m.use_clamp_overlap = False
_m.harden_normals = True
_m.miter_outer = 'MITER_ARC'
ob_plane_005.location = (0.0, 0.0, 0.0)
_m = ob_plane_005.modifiers.new('Bevel', 'BEVEL')
_m.width = 0.03
_m.width_pct = 0.03
_m.segments = 2
_m.edge_weight = ''
_m.vertex_weight = ''
_m.use_clamp_overlap = False
_m.harden_normals = True
_m.miter_outer = 'MITER_ARC'
ob_plane_004.location = (0.0, -2.855, 0.4759)
ob_plane_004.scale = (0.7627, 0.7627, 0.7627)
ob_plane_004.hide_render = True
ob_plane_004.visible_camera = False
ob_plane_004.visible_diffuse = False
ob_plane_004.visible_glossy = False
ob_plane_004.visible_transmission = False
ob_plane_004.visible_volume_scatter = False
ob_plane_004.display_type = 'BOUNDS'
ob_plane_006.location = (0.0, -1.836, 0.6749)
ob_plane_006.rotation_euler = (0.22, -0.0, 0.0)
ob_plane_006.scale = (0.7627, 0.7627, 0.7627)
ob_plane_007.location = (0.0, -1.836, 0.6749)
ob_plane_007.rotation_euler = (0.22, -0.0, 0.0)
ob_plane_007.scale = (0.7627, 0.7627, 0.7627)

# ---- collection membership
col_collection.objects.link(ob_camera)
col_collection.objects.link(ob_plane)
col_collection.objects.link(ob_plane_001)
col_collection.objects.link(ob_plane_002)
col_collection.objects.link(ob_plane_003)
col_collection.objects.link(ob_plane_005)
col_collection.objects.link(ob_plane_004)
col_collection.objects.link(ob_plane_006)
col_collection.objects.link(ob_plane_007)

# ---- scene / render settings (as saved in the file)
scene.camera = ob_camera
scene.frame_start = 1; scene.frame_end = 250; scene.frame_set(1)
scene.render.engine = 'BLENDER_EEVEE_NEXT'
scene.cycles.sampling_pattern = 'TABULATED_SOBOL'
scene.cycles.use_light_tree = False
scene.view_settings.view_transform = 'Filmic'
bpy.context.view_layer.update()

# ---- added for rendering (the .blend has no usable light): sun
light_auto_sun = bpy.data.lights.new('AutoSun', 'SUN')
light_auto_sun.energy = 3.0
light_auto_sun.angle = 0.0523599
ob_auto_sun = bpy.data.objects.new('AutoSun', light_auto_sun)
scene.collection.objects.link(ob_auto_sun)
ob_auto_sun.rotation_euler = (0.872665, 0.174533, 0.523599)
bpy.context.view_layer.update()
